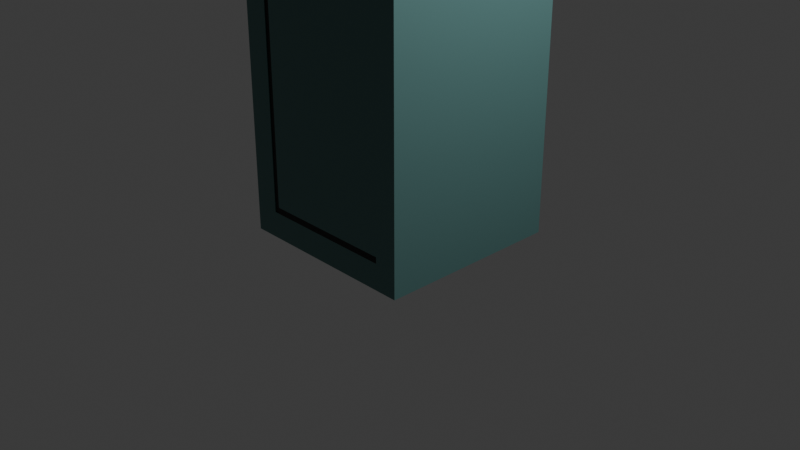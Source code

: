 # Source: Locker_Finished_1_1_.blend  (saved by Blender 4.0.36; exported with 4.5.12 LTS)
import bpy
from mathutils import Matrix  # noqa: F401  (used for matrix-valued properties, if any)

bpy.ops.wm.read_factory_settings(use_empty=True)
scene = bpy.context.scene
scene.name = 'Scene'

# ---- collections
col_collection = bpy.data.collections.new('Collection'); scene.collection.children.link(col_collection)

# ---- materials (node trees are filled in below, after node groups)
mat_material = bpy.data.materials.new('Material')
mat_material.alpha_threshold = 0.0
mat_material.use_transparent_shadow = False
mat_material.roughness = 0.5
mat_material.line_color = (0.0, 0.0, 0.0, 1.0)
mat_material_001 = bpy.data.materials.new('Material.001')
mat_material_001.use_transparent_shadow = False
mat_material_002 = bpy.data.materials.new('Material.002')
mat_material_002.use_transparent_shadow = False
mat_material_003 = bpy.data.materials.new('Material.003')
mat_material_003.use_transparent_shadow = False
mat_material_004 = bpy.data.materials.new('Material.004')
mat_material_004.use_transparent_shadow = False
mat_material_005 = bpy.data.materials.new('Material.005')
mat_material_005.use_transparent_shadow = False

# ---- material node trees
mat_material.use_nodes = True; mat_material.node_tree.nodes.clear()
_N = mat_material.node_tree.nodes; _L = mat_material.node_tree.links
n0 = _N.new('ShaderNodeOutputMaterial'); n0.name = 'Material Output'; n0.location = (300, 300)
n1 = _N.new('ShaderNodeBsdfPrincipled'); n1.name = 'Principled BSDF'; n1.location = (10, 300)
n1.inputs[0].default_value = (0.09531, 0.2122, 0.2051, 1.0)
n1.inputs[3].default_value = 1.45
_L.new(n1.outputs[0], n0.inputs[0])
n0.is_active_output = True
mat_material_001.use_nodes = True; mat_material_001.node_tree.nodes.clear()
_N = mat_material_001.node_tree.nodes; _L = mat_material_001.node_tree.links
n0 = _N.new('ShaderNodeBsdfPrincipled'); n0.name = 'Principled BSDF'; n0.location = (10, 300)
n0.inputs[0].default_value = (0.0, 0.0, 0.0, 1.0)
n0.inputs[3].default_value = 1.45
n1 = _N.new('ShaderNodeOutputMaterial'); n1.name = 'Material Output'; n1.location = (300, 300)
_L.new(n0.outputs[0], n1.inputs[0])
n1.is_active_output = True
mat_material_002.use_nodes = True; mat_material_002.node_tree.nodes.clear()
_N = mat_material_002.node_tree.nodes; _L = mat_material_002.node_tree.links
n0 = _N.new('ShaderNodeBsdfPrincipled'); n0.name = 'Principled BSDF'; n0.location = (10, 300)
n0.inputs[3].default_value = 1.45
n1 = _N.new('ShaderNodeOutputMaterial'); n1.name = 'Material Output'; n1.location = (300, 300)
_L.new(n0.outputs[0], n1.inputs[0])
n1.is_active_output = True
mat_material_003.use_nodes = True; mat_material_003.node_tree.nodes.clear()
_N = mat_material_003.node_tree.nodes; _L = mat_material_003.node_tree.links
n0 = _N.new('ShaderNodeBsdfPrincipled'); n0.name = 'Principled BSDF'; n0.location = (10, 300)
n0.inputs[0].default_value = (0.1435, 0.1435, 0.1435, 1.0)
n0.inputs[3].default_value = 1.45
n1 = _N.new('ShaderNodeOutputMaterial'); n1.name = 'Material Output'; n1.location = (300, 300)
_L.new(n0.outputs[0], n1.inputs[0])
n1.is_active_output = True
mat_material_004.use_nodes = True; mat_material_004.node_tree.nodes.clear()
_N = mat_material_004.node_tree.nodes; _L = mat_material_004.node_tree.links
n0 = _N.new('ShaderNodeBsdfPrincipled'); n0.name = 'Principled BSDF'; n0.location = (10, 300)
n0.inputs[0].default_value = (0.07382, 0.02695, 0.004479, 1.0)
n0.inputs[3].default_value = 1.45
n1 = _N.new('ShaderNodeOutputMaterial'); n1.name = 'Material Output'; n1.location = (300, 300)
_L.new(n0.outputs[0], n1.inputs[0])
n1.is_active_output = True
mat_material_005.use_nodes = True; mat_material_005.node_tree.nodes.clear()
_N = mat_material_005.node_tree.nodes; _L = mat_material_005.node_tree.links
n0 = _N.new('ShaderNodeBsdfPrincipled'); n0.name = 'Principled BSDF'; n0.location = (10, 300)
n0.inputs[0].default_value = (0.0, 0.0, 0.0, 1.0)
n0.inputs[3].default_value = 1.45
n1 = _N.new('ShaderNodeOutputMaterial'); n1.name = 'Material Output'; n1.location = (300, 300)
_L.new(n0.outputs[0], n1.inputs[0])
n1.is_active_output = True

# ---- world
world_world = bpy.data.worlds.new('World'); scene.world = world_world
world_world.use_nodes = True; world_world.node_tree.nodes.clear()
_N = world_world.node_tree.nodes; _L = world_world.node_tree.links
n0 = _N.new('ShaderNodeOutputWorld'); n0.name = 'World Output'; n0.location = (300, 300)
n1 = _N.new('ShaderNodeBackground'); n1.name = 'Background'; n1.location = (10, 300)
n1.inputs[0].default_value = (0.05088, 0.05088, 0.05088, 1.0)
_L.new(n1.outputs[0], n0.inputs[0])
n0.is_active_output = True
world_world.color = (0.05088, 0.05088, 0.05088)
world_world.use_sun_shadow = False
world_world.sun_shadow_jitter_overblur = 0.0

# ---- cameras
cam_camera = bpy.data.cameras.new('Camera')
cam_camera.clip_end = 100.0
cam_camera.ortho_scale = 7.314

# ---- lights
light_light = bpy.data.lights.new('Light', 'POINT')
light_light.transmission_factor = 0.0
light_light.use_soft_falloff = False
light_light.energy = 1000.0
light_light.shadow_soft_size = 0.1
light_light.shadow_maximum_resolution = 0.006
light_light.use_absolute_resolution = True

# ---- meshes
me_cube = bpy.data.meshes.new('Cube')
me_cube.from_pydata([(1.0, 1.0, 1.0), (1.0, 1.0, -1.0), (0.756, -1.0, 0.9262), (0.756, -1.0, -0.9262), (-1.0, 1.0, 1.0), (-1.0, 1.0, -1.0), (-0.756, -1.0, 0.9262), (-0.756, -1.0, -0.9262), (-1.0, -1.0, -1.0), (-1.0, -1.0, 1.0), (1.0, -1.0, 1.0), (1.0, -1.0, -1.0), (1.0, 1.0, 0.3333), (1.0, 1.0, -0.3333), (-1.0, -1.0, -0.3333), (-1.0, -1.0, 0.3333), (1.0, -1.0, 0.3333), (1.0, -1.0, -0.3333), (-1.0, 1.0, 0.3333), (-1.0, 1.0, -0.3333), (-0.756, -1.0, -0.005588), (-0.756, -1.0, 0.02427), (0.756, -1.0, 0.02427), (0.756, -1.0, -0.005588), (0.6873, -0.9968, 0.8785), (0.6873, -1.145, 0.8027), (0.6873, -1.145, 0.8027), (0.6873, -0.9995, 0.8027), (0.6873, -0.9995, 0.8027), (0.6873, -1.147, 0.7394), (0.6873, -1.003, 0.7394), (0.6873, -1.137, 0.6831), (0.6873, -0.9942, 0.6831), (-0.6745, -0.9968, 0.8785), (-0.6745, -1.145, 0.8027), (-0.6745, -1.145, 0.8027), (-0.6745, -0.9995, 0.8027), (-0.6745, -0.9995, 0.8027), (-0.6745, -1.147, 0.7394), (-0.6745, -1.003, 0.7394), (-0.6745, -1.137, 0.6831), (-0.6745, -0.9942, 0.6831), (-1.0, -1.0, 0.5128), (-0.756, -1.0, 0.2671), (1.0, 1.0, 0.5128), (1.0, -1.0, 0.5128), (-1.0, 1.0, 0.5128), (0.756, -1.0, 0.2671), (-0.587, 1.0, -1.0), (-0.587, -1.0, 1.0), (-0.587, -1.0, -1.0), (-0.587, 1.0, 1.0), (-0.4437, -1.0, 0.9262), (-0.4437, -1.0, -0.9262), (-0.587, 1.0, -0.3333), (-0.587, 1.0, 0.3333), (-0.4437, -1.0, -0.005588), (-0.4437, -1.0, 0.02427), (-0.587, 1.0, 0.5128), (-0.4437, -1.0, 0.2671), (1.0, 1.0, 0.4338), (1.0, -1.0, 0.4338), (-1.0, 1.0, 0.4338), (0.756, -1.0, 0.1601), (-1.0, -1.0, 0.4338), (-0.756, -1.0, 0.1601), (-0.4437, -1.0, 0.1601), (-0.587, 1.0, 0.4338), (-0.756, -0.939, 0.1601), (-0.756, -0.939, 0.2671), (-0.4437, -0.939, 0.2671), (-0.4437, -0.939, 0.1601), (-0.756, -0.9151, -0.005588), (-0.756, -0.9151, 0.02427), (0.756, -0.9151, 0.02427), (0.756, -0.9151, -0.005588), (-0.4437, -0.9151, -0.005588), (-0.4437, -0.9151, 0.02427), (-0.581, -0.9717, 0.225), (-0.5995, -0.9717, 0.2245), (-0.6173, -0.9717, 0.2231), (-0.6337, -0.9717, 0.2208), (-0.6481, -0.9717, 0.2177), (-0.6599, -0.9717, 0.2139), (-0.6687, -0.9717, 0.2096), (-0.6741, -0.9717, 0.2049), (-0.6759, -0.9717, 0.2), (-0.6741, -0.9717, 0.1951), (-0.6687, -0.9717, 0.1904), (-0.6599, -0.9717, 0.1861), (-0.6481, -0.9717, 0.1823), (-0.6337, -0.9717, 0.1792), (-0.6173, -0.9717, 0.1769), (-0.5995, -0.9717, 0.1754), (-0.581, -0.9717, 0.175), (-0.5624, -0.9717, 0.1754), (-0.5446, -0.9717, 0.1769), (-0.5282, -0.9717, 0.1792), (-0.5138, -0.9717, 0.1823), (-0.502, -0.9717, 0.1861), (-0.4933, -0.9717, 0.1904), (-0.4878, -0.9717, 0.1951), (-0.486, -0.9717, 0.2), (-0.4878, -0.9717, 0.2049), (-0.4933, -0.9717, 0.2096), (-0.502, -0.9717, 0.2139), (-0.5138, -0.9717, 0.2177), (-0.5282, -0.9717, 0.2208), (-0.5446, -0.9717, 0.2231), (-0.5624, -0.9717, 0.2245), (-0.6483, -0.9717, 0.2211), (-0.6485, -0.9717, 0.224), (-0.6488, -0.9717, 0.2277), (-0.6489, -0.9717, 0.2308), (-0.6486, -0.9717, 0.2332), (-0.6482, -0.9717, 0.2354), (-0.6471, -0.9717, 0.2378), (-0.6452, -0.9717, 0.2402), (-0.6434, -0.9717, 0.242), (-0.6389, -0.9717, 0.2449), (-0.6352, -0.9717, 0.2463), (-0.6307, -0.9717, 0.2478), (-0.6246, -0.9717, 0.2494), (-0.6189, -0.9717, 0.2505), (-0.6119, -0.9717, 0.2516), (-0.6056, -0.9717, 0.2525), (-0.5995, -0.9717, 0.2531), (-0.5946, -0.9717, 0.2533), (-0.588, -0.9717, 0.2534), (-0.5825, -0.9717, 0.2534), (-0.5746, -0.9717, 0.2533), (-0.5687, -0.9717, 0.253), (-0.5616, -0.9717, 0.2524), (-0.5559, -0.9717, 0.2517), (-0.5512, -0.9717, 0.251), (-0.5457, -0.9717, 0.25), (-0.538, -0.9717, 0.2482), (-0.5317, -0.9717, 0.2467), (-0.527, -0.9717, 0.245), (-0.5229, -0.9717, 0.2428), (-0.5198, -0.9717, 0.2405), (-0.5176, -0.9717, 0.2377), (-0.517, -0.9717, 0.2357), (-0.5165, -0.9717, 0.2328), (-0.5163, -0.9717, 0.2292), (-0.5164, -0.9717, 0.223), (-0.5164, -0.9717, 0.2196), (-0.5164, -0.9717, 0.2196), (-0.5166, -0.9717, 0.2183), (-0.6255, -0.9717, 0.222), (-0.6253, -0.9717, 0.2241), (-0.6249, -0.9717, 0.2274), (-0.6246, -0.9717, 0.2303), (-0.6238, -0.9717, 0.2336), (-0.6216, -0.9717, 0.2373), (-0.6175, -0.9717, 0.2406), (-0.6125, -0.9717, 0.2426), (-0.6081, -0.9717, 0.2439), (-0.6041, -0.9717, 0.2448), (-0.5985, -0.9717, 0.2456), (-0.5921, -0.9717, 0.2462), (-0.5883, -0.9717, 0.2464), (-0.584, -0.9717, 0.2466), (-0.58, -0.9717, 0.2466), (-0.5753, -0.9717, 0.2463), (-0.5697, -0.9717, 0.2459), (-0.565, -0.9717, 0.2453), (-0.5613, -0.9717, 0.2448), (-0.5562, -0.9717, 0.2439), (-0.5521, -0.9717, 0.243), (-0.5485, -0.9717, 0.2418), (-0.5456, -0.9717, 0.2401), (-0.5436, -0.9717, 0.2379), (-0.5421, -0.9717, 0.2355), (-0.5414, -0.9717, 0.2323), (-0.5414, -0.9717, 0.2296), (-0.542, -0.9717, 0.2255), (-0.5425, -0.9717, 0.2239), (-0.5429, -0.9717, 0.2229), (-0.5995, -0.9433, 0.2245), (-0.581, -0.9433, 0.225), (-0.6173, -0.9433, 0.2231), (-0.6255, -0.9433, 0.222), (-0.6481, -0.9433, 0.2177), (-0.6337, -0.9433, 0.2208), (-0.6599, -0.9433, 0.2139), (-0.6687, -0.9433, 0.2096), (-0.6741, -0.9433, 0.2049), (-0.6759, -0.9433, 0.2), (-0.6741, -0.9433, 0.1951), (-0.6687, -0.9433, 0.1904), (-0.6599, -0.9433, 0.1861), (-0.6481, -0.9433, 0.1823), (-0.6337, -0.9433, 0.1792), (-0.6173, -0.9433, 0.1769), (-0.5995, -0.9433, 0.1754), (-0.581, -0.9433, 0.175), (-0.5624, -0.9433, 0.1754), (-0.5446, -0.9433, 0.1769), (-0.5282, -0.9433, 0.1792), (-0.5138, -0.9433, 0.1823), (-0.502, -0.9433, 0.1861), (-0.4933, -0.9433, 0.1904), (-0.4878, -0.9433, 0.1951), (-0.486, -0.9433, 0.2), (-0.4878, -0.9433, 0.2049), (-0.4933, -0.9433, 0.2096), (-0.502, -0.9433, 0.2139), (-0.5138, -0.9433, 0.2177), (-0.5166, -0.9433, 0.2183), (-0.5429, -0.9433, 0.2229), (-0.5282, -0.9433, 0.2208), (-0.5624, -0.9433, 0.2245), (-0.5446, -0.9433, 0.2231), (-0.6481, -0.9458, 0.2177), (-0.6337, -0.9458, 0.2208), (-0.5429, -0.9458, 0.2229), (-0.5282, -0.9458, 0.2208), (-0.6483, -0.9458, 0.2211), (-0.6485, -0.9458, 0.224), (-0.6488, -0.9458, 0.2277), (-0.6489, -0.9458, 0.2308), (-0.6486, -0.9458, 0.2332), (-0.6482, -0.9458, 0.2354), (-0.6471, -0.9458, 0.2378), (-0.6452, -0.9458, 0.2402), (-0.6434, -0.9458, 0.242), (-0.6389, -0.9458, 0.2449), (-0.6352, -0.9458, 0.2463), (-0.6307, -0.9458, 0.2478), (-0.6246, -0.9458, 0.2494), (-0.6189, -0.9458, 0.2505), (-0.6119, -0.9458, 0.2516), (-0.6056, -0.9458, 0.2525), (-0.5995, -0.9458, 0.2531), (-0.5946, -0.9458, 0.2533), (-0.588, -0.9458, 0.2534), (-0.5825, -0.9458, 0.2534), (-0.5746, -0.9458, 0.2533), (-0.5687, -0.9458, 0.253), (-0.5616, -0.9458, 0.2524), (-0.5559, -0.9458, 0.2517), (-0.5512, -0.9458, 0.251), (-0.5457, -0.9458, 0.25), (-0.538, -0.9458, 0.2482), (-0.5317, -0.9458, 0.2467), (-0.527, -0.9458, 0.245), (-0.5229, -0.9458, 0.2428), (-0.5198, -0.9458, 0.2405), (-0.5176, -0.9458, 0.2377), (-0.517, -0.9458, 0.2357), (-0.5165, -0.9458, 0.2328), (-0.5163, -0.9458, 0.2292), (-0.5164, -0.9458, 0.223), (-0.5166, -0.9458, 0.2183), (-0.5164, -0.9458, 0.2196), (-0.6255, -0.9458, 0.222), (-0.6253, -0.9458, 0.2241), (-0.6249, -0.9458, 0.2274), (-0.6246, -0.9458, 0.2303), (-0.6238, -0.9458, 0.2336), (-0.6216, -0.9458, 0.2373), (-0.6175, -0.9458, 0.2406), (-0.6125, -0.9458, 0.2426), (-0.6081, -0.9458, 0.2439), (-0.6041, -0.9458, 0.2448), (-0.5985, -0.9458, 0.2456), (-0.5921, -0.9458, 0.2462), (-0.5883, -0.9458, 0.2464), (-0.584, -0.9458, 0.2466), (-0.58, -0.9458, 0.2466), (-0.5753, -0.9458, 0.2463), (-0.5697, -0.9458, 0.2459), (-0.565, -0.9458, 0.2453), (-0.5613, -0.9458, 0.2448), (-0.5562, -0.9458, 0.2439), (-0.5521, -0.9458, 0.243), (-0.5485, -0.9458, 0.2418), (-0.5456, -0.9458, 0.2401), (-0.5436, -0.9458, 0.2379), (-0.5421, -0.9458, 0.2355), (-0.5414, -0.9458, 0.2323), (-0.5414, -0.9458, 0.2296), (-0.542, -0.9458, 0.2255), (-0.5425, -0.9458, 0.2239), (-0.5797, -0.9716, 0.2123), (-0.5797, -0.9807, 0.2123), (-0.5694, -0.9716, 0.2121), (-0.5694, -0.9807, 0.2121), (-0.5595, -0.9716, 0.2113), (-0.5595, -0.9807, 0.2113), (-0.5503, -0.9716, 0.21), (-0.5503, -0.9807, 0.21), (-0.5423, -0.9716, 0.2082), (-0.5423, -0.9807, 0.2082), (-0.5357, -0.9716, 0.2061), (-0.5357, -0.9807, 0.2061), (-0.5308, -0.9716, 0.2037), (-0.5308, -0.9807, 0.2037), (-0.5278, -0.9716, 0.2011), (-0.5278, -0.9807, 0.2011), (-0.5268, -0.9716, 0.1984), (-0.5268, -0.9807, 0.1984), (-0.5278, -0.9716, 0.1957), (-0.5278, -0.9807, 0.1957), (-0.5308, -0.9716, 0.193), (-0.5308, -0.9807, 0.193), (-0.5357, -0.9716, 0.1906), (-0.5357, -0.9807, 0.1906), (-0.5423, -0.9716, 0.1885), (-0.5423, -0.9807, 0.1885), (-0.5503, -0.9716, 0.1868), (-0.5503, -0.9807, 0.1868), (-0.5595, -0.9716, 0.1855), (-0.5595, -0.9807, 0.1855), (-0.5694, -0.9716, 0.1847), (-0.5694, -0.9807, 0.1847), (-0.5797, -0.9716, 0.1844), (-0.5797, -0.9807, 0.1844), (-0.59, -0.9716, 0.1847), (-0.59, -0.9807, 0.1847), (-0.6, -0.9716, 0.1855), (-0.6, -0.9807, 0.1855), (-0.6091, -0.9716, 0.1868), (-0.6091, -0.9807, 0.1868), (-0.6171, -0.9716, 0.1885), (-0.6171, -0.9807, 0.1885), (-0.6237, -0.9716, 0.1906), (-0.6237, -0.9807, 0.1906), (-0.6286, -0.9716, 0.193), (-0.6286, -0.9807, 0.193), (-0.6316, -0.9716, 0.1957), (-0.6316, -0.9807, 0.1957), (-0.6326, -0.9716, 0.1984), (-0.6326, -0.9807, 0.1984), (-0.6316, -0.9716, 0.2011), (-0.6316, -0.9807, 0.2011), (-0.6286, -0.9716, 0.2037), (-0.6286, -0.9807, 0.2037), (-0.6237, -0.9716, 0.2061), (-0.6237, -0.9807, 0.2061), (-0.6171, -0.9716, 0.2082), (-0.6171, -0.9807, 0.2082), (-0.6091, -0.9716, 0.21), (-0.6091, -0.9807, 0.21), (-0.6, -0.9716, 0.2113), (-0.6, -0.9807, 0.2113), (-0.59, -0.9716, 0.2121), (-0.59, -0.9807, 0.2121), (-0.5694, -0.9807, 0.2121), (-0.5797, -0.9807, 0.2123), (-0.5595, -0.9807, 0.2113), (-0.5503, -0.9807, 0.21), (-0.5423, -0.9807, 0.2082), (-0.5357, -0.9807, 0.2061), (-0.5308, -0.9807, 0.2037), (-0.5278, -0.9807, 0.2011), (-0.5268, -0.9807, 0.1984), (-0.5278, -0.9807, 0.1957), (-0.5308, -0.9807, 0.193), (-0.5357, -0.9807, 0.1906), (-0.5423, -0.9807, 0.1885), (-0.5503, -0.9807, 0.1868), (-0.5595, -0.9807, 0.1855), (-0.5694, -0.9807, 0.1847), (-0.5797, -0.9807, 0.1844), (-0.59, -0.9807, 0.1847), (-0.6, -0.9807, 0.1855), (-0.6091, -0.9807, 0.1868), (-0.6171, -0.9807, 0.1885), (-0.6237, -0.9807, 0.1906), (-0.6286, -0.9807, 0.193), (-0.6316, -0.9807, 0.1957), (-0.6326, -0.9807, 0.1984), (-0.6316, -0.9807, 0.2011), (-0.6286, -0.9807, 0.2037), (-0.6237, -0.9807, 0.2061), (-0.6171, -0.9807, 0.2082), (-0.6091, -0.9807, 0.21), (-0.6, -0.9807, 0.2113), (-0.59, -0.9807, 0.2121), (-0.5738, -0.9921, 0.2062), (-0.5797, -0.9921, 0.2063), (-0.5682, -0.9921, 0.2057), (-0.563, -0.9921, 0.205), (-0.5584, -0.9921, 0.204), (-0.5546, -0.9921, 0.2028), (-0.5519, -0.9921, 0.2014), (-0.5501, -0.9921, 0.1999), (-0.5496, -0.9921, 0.1984), (-0.5501, -0.9921, 0.1968), (-0.5519, -0.9921, 0.1953), (-0.5546, -0.9921, 0.194), (-0.5584, -0.9921, 0.1928), (-0.563, -0.9921, 0.1918), (-0.5682, -0.9921, 0.191), (-0.5738, -0.9921, 0.1906), (-0.5797, -0.9921, 0.1904), (-0.5856, -0.9921, 0.1906), (-0.5913, -0.9921, 0.191), (-0.5965, -0.9921, 0.1918), (-0.601, -0.9921, 0.1928), (-0.6048, -0.9921, 0.194), (-0.6076, -0.9921, 0.1953), (-0.6093, -0.9921, 0.1968), (-0.6099, -0.9921, 0.1984), (-0.6093, -0.9921, 0.1999), (-0.6076, -0.9921, 0.2014), (-0.6048, -0.9921, 0.2028), (-0.601, -0.9921, 0.204), (-0.5965, -0.9921, 0.205), (-0.5913, -0.9921, 0.2057), (-0.5856, -0.9921, 0.2062), (-0.756, -0.9994, -0.005588), (-0.756, -0.9994, 0.02427), (0.756, -0.9994, 0.02427), (0.756, -0.9994, -0.005588), (-0.4437, -0.9994, -0.005588), (-0.4437, -0.9994, 0.02427), (-0.8892, 1.0, -1.0), (-0.8892, -1.0, 1.0), (-0.6722, -1.0, 0.9262), (-0.6722, -1.0, -0.005588), (-0.6722, -1.0, 0.02427), (-0.6722, -1.0, 0.2671), (-0.8892, -1.0, -1.0), (-0.8892, 1.0, 1.0), (-0.6722, -1.0, -0.9262), (-0.8892, 1.0, -0.3333), (-0.8892, 1.0, 0.3333), (-0.8892, 1.0, 0.5128), (-0.8892, 1.0, 0.4338), (-0.6722, -1.0, 0.1601), (-0.6722, -0.939, 0.2671), (-0.6722, -0.939, 0.1601), (-0.6722, -0.9151, -0.005588), (-0.6722, -0.9151, 0.02427), (-0.6722, -0.9994, -0.005588), (-0.6722, -0.9994, 0.02427), (0.909, -1.0, -1.0), (0.909, 1.0, 1.0), (0.6872, -1.0, -0.9262), (0.909, 1.0, -0.3333), (0.909, 1.0, 0.3333), (0.909, 1.0, 0.5128), (0.909, 1.0, -1.0), (0.909, -1.0, 1.0), (0.6872, -1.0, 0.9262), (0.6872, -1.0, -0.005588), (0.6872, -1.0, 0.02427), (0.6872, -1.0, 0.2671), (0.6872, -1.0, 0.1601), (0.909, 1.0, 0.4338), (0.6872, -0.9151, -0.005588), (0.6872, -0.9151, 0.02427), (0.6872, -0.9994, -0.005588), (0.6872, -0.9994, 0.02427), (-1.0, -1.0, 0.8201), (-0.756, -1.0, 0.6828), (1.0, 1.0, 0.8201), (1.0, -1.0, 0.8201), (-1.0, 1.0, 0.8201), (0.756, -1.0, 0.6828), (-0.587, 1.0, 0.8201), (-0.4437, -1.0, 0.6828), (-0.8892, 1.0, 0.8201), (-0.6722, -1.0, 0.6828), (0.6872, -1.0, 0.6828), (0.909, 1.0, 0.8201), (-1.0, -1.0, 0.9651), (-0.756, -1.0, 0.8789), (1.0, 1.0, 0.9651), (1.0, -1.0, 0.9651), (-1.0, 1.0, 0.9651), (0.756, -1.0, 0.8789), (-0.587, 1.0, 0.9651), (-0.4437, -1.0, 0.8789), (-0.8892, 1.0, 0.9651), (-0.6722, -1.0, 0.8789), (0.6872, -1.0, 0.8789), (0.909, 1.0, 0.9651), (0.4254, 1.0, -1.0), (0.4254, -1.0, 1.0), (0.3216, -1.0, 0.9262), (0.3216, -1.0, -0.005588), (0.3216, -1.0, 0.02427), (0.3216, -1.0, 0.2671), (0.3216, -1.0, 0.1601), (0.3216, -0.9151, -0.005588), (0.3216, -0.9151, 0.02427), (0.3216, -0.9994, -0.005588), (0.3216, -0.9994, 0.02427), (0.4254, -1.0, -1.0), (0.4254, 1.0, 1.0), (0.3216, -1.0, -0.9262), (0.4254, 1.0, -0.3333), (0.4254, 1.0, 0.3333), (0.4254, 1.0, 0.5128), (0.4254, 1.0, 0.4338), (0.4254, 1.0, 0.8201), (0.4254, 1.0, 0.9651), (0.3216, -1.0, 0.8789), (-0.2789, 1.0, -1.0), (-0.2789, -1.0, 1.0), (-0.2109, -1.0, 0.9262), (-0.2109, -1.0, -0.005588), (-0.2109, -1.0, 0.02427), (-0.2109, -1.0, 0.2671), (-0.2109, -1.0, 0.1601), (-0.2109, -0.9151, -0.005588), (-0.2109, -0.9151, 0.02427), (-0.2109, -0.9994, -0.005588), (-0.2109, -0.9994, 0.02427), (-0.2109, -1.0, 0.8789), (-0.2789, -1.0, -1.0), (-0.2789, 1.0, 1.0), (-0.2109, -1.0, -0.9262), (-0.2789, 1.0, -0.3333), (-0.2789, 1.0, 0.3333), (-0.2789, 1.0, 0.5128), (-0.2789, 1.0, 0.4338), (-0.2789, 1.0, 0.8201), (-0.2789, 1.0, 0.9651), (0.3216, -0.8759, 0.2671), (0.3216, -0.8759, 0.1601), (-0.3433, -0.8759, 0.2671), (-0.3433, -0.8759, 0.1601), (-0.3832, 1.0, -1.0), (-0.3832, -1.0, 1.0), (-0.2897, -1.0, 0.9262), (-0.2897, -1.0, -0.005588), (-0.2897, -1.0, 0.02427), (-0.2897, -1.0, 0.2671), (-0.2897, -1.0, 0.1601), (-0.2897, -0.9151, -0.005588), (-0.2897, -0.9151, 0.02427), (-0.2897, -0.9994, -0.005588), (-0.2897, -0.9994, 0.02427), (-0.2897, -1.0, 0.8789), (-0.3832, -1.0, -1.0), (-0.3832, 1.0, 1.0), (-0.2897, -1.0, -0.9262), (-0.3832, 1.0, -0.3333), (-0.3832, 1.0, 0.3333), (-0.3832, 1.0, 0.5128), (-0.3832, 1.0, 0.4338), (-0.3832, 1.0, 0.8201), (-0.3832, 1.0, 0.9651), (-0.2109, -1.0, 0.2671), (-0.2109, -1.0, 0.1601), (-0.2897, -1.0, 0.2671), (-0.2897, -1.0, 0.1601), (-0.9687, 1.0, -1.0), (-0.9687, -1.0, 1.0), (-0.7324, -1.0, 0.9262), (-0.7324, -1.0, -0.005588), (-0.7324, -1.0, 0.02427), (-0.7324, -1.0, 0.2671), (-0.7324, -1.0, 0.1601), (-0.7324, -0.939, 0.2671), (-0.7324, -0.939, 0.1601), (-0.7324, -0.9151, -0.005588), (-0.7324, -0.9151, 0.02427), (-0.7324, -0.9994, -0.005588), (-0.7324, -0.9994, 0.02427), (-0.9687, -1.0, -1.0), (-0.9687, 1.0, 1.0), (-0.7324, -1.0, -0.9262), (-0.9687, 1.0, -0.3333), (-0.9687, 1.0, 0.3333), (-0.9687, 1.0, 0.5128), (-0.9687, 1.0, 0.4338), (-0.9687, 1.0, 0.8201), (-0.7324, -1.0, 0.6828), (-0.9687, 1.0, 0.9651), (-0.7324, -1.0, 0.8789), (-0.7324, -1.0, -0.9262), (-0.6722, -1.0, -0.9262), (-0.6722, -0.9994, 0.02427), (-0.6722, -0.9994, -0.005588), (-0.6722, -1.0, 0.1601), (-0.6722, -1.0, 0.02427), (-0.6722, -1.0, -0.005588), (-0.6722, -1.0, 0.6828), (-0.6722, -1.0, 0.2671), (-0.6722, -1.0, 0.8789), (-0.6722, -1.0, 0.9262), (-0.7324, -1.0, 0.9262), (-0.7324, -1.0, -0.005588), (-0.7324, -1.0, 0.02427), (-0.7324, -1.0, 0.2671), (-0.7324, -1.0, 0.1601), (-0.7324, -0.9994, -0.005588), (-0.7324, -0.9994, 0.02427), (-0.7324, -1.0, 0.6828), (-0.7324, -1.0, 0.8789), (-0.7324, -0.992, -0.9262), (-0.6722, -0.992, -0.9262), (-0.6722, -0.9914, 0.02427), (-0.6722, -0.9914, -0.005588), (-0.6722, -0.992, 0.1601), (-0.6722, -0.992, 0.02427), (-0.6722, -0.992, -0.005588), (-0.6722, -0.992, 0.6828), (-0.6722, -0.992, 0.2671), (-0.6722, -0.992, 0.8789), (-0.6722, -0.992, 0.9262), (-0.7324, -0.992, 0.9262), (-0.7324, -0.992, -0.005588), (-0.7324, -0.992, 0.02427), (-0.7324, -0.992, 0.2671), (-0.7324, -0.992, 0.1601), (-0.7324, -0.9914, -0.005588), (-0.7324, -0.9914, 0.02427), (-0.7324, -0.992, 0.6828), (-0.7324, -0.992, 0.8789), (-1.0, -1.0, 0.988), (-0.756, -1.0, 0.9099), (1.0, 1.0, 0.988), (1.0, -1.0, 0.988), (-1.0, 1.0, 0.988), (0.756, -1.0, 0.9099), (-0.587, 1.0, 0.988), (-0.4437, -1.0, 0.9099), (-0.8892, 1.0, 0.988), (-0.6722, -1.0, 0.9099), (0.6872, -1.0, 0.9099), (0.909, 1.0, 0.988), (0.4254, 1.0, 0.988), (0.3216, -1.0, 0.9099), (-0.2789, 1.0, 0.988), (-0.2109, -1.0, 0.9099), (-0.3832, 1.0, 0.988), (-0.2897, -1.0, 0.9099), (-0.9687, 1.0, 0.988), (-0.7324, -1.0, 0.9099), (-0.6722, -1.0, 0.9099), (-0.7324, -1.0, 0.9099), (-0.6722, -0.992, 0.9099), (-0.7324, -0.992, 0.9099), (1.0, 1.0, -0.9872), (1.0, -1.0, -0.9872), (-1.0, 1.0, -0.9872), (0.756, -1.0, -0.9085), (-1.0, -1.0, -0.9872), (-0.756, -1.0, -0.9085), (-0.4437, -1.0, -0.9085), (-0.587, 1.0, -0.9872), (-0.8892, 1.0, -0.9872), (-0.6722, -1.0, -0.9085), (0.6872, -1.0, -0.9085), (0.909, 1.0, -0.9872), (0.4254, 1.0, -0.9872), (0.3216, -1.0, -0.9085), (-0.2789, 1.0, -0.9872), (-0.2109, -1.0, -0.9085), (-0.3832, 1.0, -0.9872), (-0.2897, -1.0, -0.9085), (-0.9687, 1.0, -0.9872), (-0.7324, -1.0, -0.9085), (-0.6722, -1.0, -0.9085), (-0.7324, -1.0, -0.9085), (-0.6722, -0.992, -0.9085), (-0.7324, -0.992, -0.9085), (1.0, 0.9963, 1.157), (1.0, 1.0, 1.0), (1.0, -1.0, 1.0), (1.0, 0.9963, 1.157), (0.213, 1.0, 1.0), (0.213, -1.0, 1.0), (0.213, 0.9963, 1.157), (-0.9763, 1.0, 1.0), (-0.9763, -1.0, 1.0), (-0.9763, 0.9963, 1.157), (-0.9763, 1.0, 1.0), (-0.9763, -1.0, 1.0), (-0.9763, 0.9963, 1.157), (-0.9985, 1.0, 1.0), (-0.9985, -1.0, 1.0), (-0.9985, 0.9963, 1.157), (-0.9985, 1.0, 1.0), (-0.9985, -1.0, 1.0), (-0.9985, 0.9963, 1.157), (-1.0, 1.0, 1.0), (-1.0, -1.0, 1.0), (-1.0, 0.9963, 1.157)], [], [(566, 4, 9, 553), (635, 554, 6, 617), (616, 9, 4, 620), (445, 1, 11, 439), (618, 0, 10, 619), (627, 440, 0, 618), (617, 6, 9, 616), (643, 3, 11, 641), (447, 2, 10, 446), (567, 7, 8, 565), (63, 22, 16, 61), (22, 23, 17, 16), (645, 20, 14, 644), (20, 21, 15, 14), (651, 442, 13, 640), (442, 443, 12, 13), (640, 13, 17, 641), (13, 12, 16, 17), (644, 14, 19, 642), (14, 15, 18, 19), (659, 555, 20, 645), (448, 23, 75, 453), (25, 26, 27, 28, 29, 30, 31, 32, 24), (34, 33, 41, 40, 39, 38, 37, 36, 35), (25, 24, 33, 34), (29, 28, 37, 38), (26, 25, 34, 35), (24, 32, 41, 33), (31, 30, 39, 40), (28, 27, 36, 37), (462, 47, 45, 460), (65, 43, 42, 64), (452, 444, 44, 60), (60, 44, 45, 61), (64, 42, 46, 62), (432, 66, 71, 434), (533, 532, 59, 66), (431, 430, 58, 67), (21, 20, 72, 73), (657, 530, 56, 646), (428, 429, 55, 54), (648, 428, 54, 647), (541, 53, 50, 539), (421, 52, 49, 420), (624, 426, 51, 622), (419, 48, 50, 425), (633, 529, 52, 623), (540, 51, 49, 528), (429, 431, 67, 55), (531, 533, 66, 57), (556, 558, 65, 21), (15, 64, 62, 18), (12, 60, 61, 16), (443, 452, 60, 12), (21, 65, 64, 15), (47, 63, 61, 45), (560, 559, 69, 68), (557, 43, 69, 559), (66, 59, 70, 71), (43, 65, 68, 69), (453, 75, 416, 455), (75, 74, 415, 416), (556, 21, 73, 562), (531, 57, 77, 535), (23, 22, 74, 75), (422, 56, 76, 435), (155, 154, 261, 262), (92, 91, 193, 194), (184, 182, 181, 179, 180, 212, 213, 210, 211, 209, 208, 207, 206, 205, 204, 203, 202, 201, 200, 199, 198, 197, 196, 195, 194, 193, 192, 191, 190, 189, 188, 187, 186, 185, 183), (79, 78, 180, 179), (106, 105, 207, 208), (93, 92, 194, 195), (80, 79, 179, 181), (148, 106, 208, 209), (94, 93, 195, 196), (149, 80, 181, 182), (178, 107, 211, 210), (95, 94, 196, 197), (107, 148, 209, 211), (82, 81, 184, 183), (109, 108, 213, 212), (96, 95, 197, 198), (83, 82, 183, 185), (78, 109, 212, 180), (97, 96, 198, 199), (81, 149, 182, 184), (84, 83, 185, 186), (98, 97, 199, 200), (85, 84, 186, 187), (99, 98, 200, 201), (86, 85, 187, 188), (108, 178, 210, 213), (100, 99, 201, 202), (87, 86, 188, 189), (101, 100, 202, 203), (88, 87, 189, 190), (102, 101, 203, 204), (89, 88, 190, 191), (103, 102, 204, 205), (90, 89, 191, 192), (104, 103, 205, 206), (91, 90, 192, 193), (105, 104, 206, 207), (215, 214, 218, 219, 220, 221, 222, 223, 224, 225, 226, 227, 228, 229, 230, 231, 232, 233, 234, 235, 236, 237, 238, 239, 240, 241, 242, 243, 244, 245, 246, 247, 248, 249, 250, 251, 252, 253, 255, 254, 217, 216, 284, 283, 282, 281, 280, 279, 278, 277, 276, 275, 274, 273, 272, 271, 270, 269, 268, 267, 266, 265, 264, 263, 262, 261, 260, 259, 258, 257, 256), (129, 130, 238, 237), (156, 155, 262, 263), (130, 131, 239, 238), (157, 156, 263, 264), (131, 132, 240, 239), (158, 157, 264, 265), (132, 133, 241, 240), (107, 178, 216, 217), (81, 82, 214, 215), (159, 158, 265, 266), (133, 134, 242, 241), (160, 159, 266, 267), (134, 135, 243, 242), (161, 160, 267, 268), (135, 136, 244, 243), (82, 110, 218, 214), (162, 161, 268, 269), (136, 137, 245, 244), (110, 111, 219, 218), (163, 162, 269, 270), (137, 138, 246, 245), (111, 112, 220, 219), (164, 163, 270, 271), (138, 139, 247, 246), (112, 113, 221, 220), (165, 164, 271, 272), (139, 140, 248, 247), (113, 114, 222, 221), (166, 165, 272, 273), (140, 141, 249, 248), (114, 115, 223, 222), (167, 166, 273, 274), (141, 142, 250, 249), (115, 116, 224, 223), (168, 167, 274, 275), (142, 143, 251, 250), (116, 117, 225, 224), (169, 168, 275, 276), (143, 144, 252, 251), (117, 118, 226, 225), (170, 169, 276, 277), (144, 145, 253, 252), (118, 119, 227, 226), (171, 170, 277, 278), (119, 120, 228, 227), (172, 171, 278, 279), (120, 121, 229, 228), (173, 172, 279, 280), (148, 107, 217, 254), (121, 122, 230, 229), (174, 173, 280, 281), (147, 148, 254, 255), (122, 123, 231, 230), (175, 174, 281, 282), (149, 81, 215, 256), (123, 124, 232, 231), (176, 175, 282, 283), (150, 149, 256, 257), (124, 125, 233, 232), (177, 176, 283, 284), (151, 150, 257, 258), (125, 126, 234, 233), (152, 151, 258, 259), (126, 127, 235, 234), (178, 177, 284, 216), (153, 152, 259, 260), (127, 128, 236, 235), (145, 147, 255, 253), (154, 153, 260, 261), (128, 129, 237, 236), (79, 80, 149, 81, 82, 83, 84, 85, 86, 87, 88, 89, 90, 91, 92, 93, 94, 95, 96, 97, 98, 99, 100, 101, 102, 103, 104, 105, 106, 148, 107, 178, 108, 109, 78), (110, 82, 81, 149, 150, 151, 152, 153, 154, 155, 156, 157, 158, 159, 160, 161, 162, 163, 164, 165, 166, 167, 168, 169, 170, 171, 172, 173, 174, 175, 176, 177, 178, 107, 148, 147, 146, 145, 144, 143, 142, 141, 140, 139, 138, 137, 136, 135, 134, 133, 132, 131, 130, 129, 128, 127, 126, 125, 124, 123, 122, 121, 120, 119, 118, 117, 116, 115, 114, 113, 112, 111), (285, 286, 288, 287), (287, 288, 290, 289), (289, 290, 292, 291), (291, 292, 294, 293), (293, 294, 296, 295), (295, 296, 298, 297), (297, 298, 300, 299), (299, 300, 302, 301), (301, 302, 304, 303), (303, 304, 306, 305), (305, 306, 308, 307), (307, 308, 310, 309), (309, 310, 312, 311), (311, 312, 314, 313), (313, 314, 316, 315), (315, 316, 318, 317), (317, 318, 320, 319), (319, 320, 322, 321), (321, 322, 324, 323), (323, 324, 326, 325), (325, 326, 328, 327), (327, 328, 330, 329), (329, 330, 332, 331), (331, 332, 334, 333), (333, 334, 336, 335), (335, 336, 338, 337), (337, 338, 340, 339), (339, 340, 342, 341), (341, 342, 344, 343), (343, 344, 346, 345), (304, 302, 357, 358), (345, 346, 348, 347), (347, 348, 286, 285), (285, 287, 289, 291, 293, 295, 297, 299, 301, 303, 305, 307, 309, 311, 313, 315, 317, 319, 321, 323, 325, 327, 329, 331, 333, 335, 337, 339, 341, 343, 345, 347), (373, 372, 404, 405), (322, 320, 366, 367), (340, 338, 375, 376), (296, 294, 353, 354), (314, 312, 362, 363), (332, 330, 371, 372), (288, 286, 350, 349), (286, 348, 380, 350), (306, 304, 358, 359), (324, 322, 367, 368), (342, 340, 376, 377), (298, 296, 354, 355), (316, 314, 363, 364), (334, 332, 372, 373), (290, 288, 349, 351), (308, 306, 359, 360), (326, 324, 368, 369), (344, 342, 377, 378), (300, 298, 355, 356), (318, 316, 364, 365), (336, 334, 373, 374), (292, 290, 351, 352), (310, 308, 360, 361), (328, 326, 369, 370), (346, 344, 378, 379), (302, 300, 356, 357), (320, 318, 365, 366), (338, 336, 374, 375), (294, 292, 352, 353), (312, 310, 361, 362), (330, 328, 370, 371), (348, 346, 379, 380), (381, 382, 412, 411, 410, 409, 408, 407, 406, 405, 404, 403, 402, 401, 400, 399, 398, 397, 396, 395, 394, 393, 392, 391, 390, 389, 388, 387, 386, 385, 384, 383), (360, 359, 391, 392), (374, 373, 405, 406), (361, 360, 392, 393), (375, 374, 406, 407), (362, 361, 393, 394), (376, 375, 407, 408), (363, 362, 394, 395), (349, 350, 382, 381), (377, 376, 408, 409), (364, 363, 395, 396), (351, 349, 381, 383), (378, 377, 409, 410), (365, 364, 396, 397), (352, 351, 383, 384), (379, 378, 410, 411), (366, 365, 397, 398), (353, 352, 384, 385), (380, 379, 411, 412), (367, 366, 398, 399), (354, 353, 385, 386), (350, 380, 412, 382), (368, 367, 399, 400), (355, 354, 386, 387), (369, 368, 400, 401), (356, 355, 387, 388), (370, 369, 401, 402), (357, 356, 388, 389), (371, 370, 402, 403), (358, 357, 389, 390), (372, 371, 403, 404), (359, 358, 390, 391), (563, 564, 414, 413), (536, 537, 418, 417), (435, 76, 417, 437), (73, 72, 413, 414), (535, 77, 418, 537), (562, 73, 414, 564), (77, 436, 438, 418), (561, 435, 437, 563), (417, 418, 438, 437), (555, 422, 435, 561), (57, 423, 436, 77), (59, 424, 433, 70), (71, 70, 433, 434), (57, 66, 432, 423), (569, 571, 431, 429), (552, 419, 425, 565), (634, 566, 426, 624), (554, 421, 420, 553), (658, 568, 428, 648), (568, 569, 429, 428), (571, 570, 430, 431), (558, 432, 434, 560), (646, 56, 422, 649), (53, 427, 425, 50), (623, 52, 421, 625), (51, 426, 420, 49), (74, 454, 456, 415), (416, 415, 456, 455), (22, 449, 454, 74), (488, 453, 455, 490), (496, 498, 452, 443), (22, 63, 451, 449), (0, 440, 446, 10), (621, 2, 447, 626), (3, 441, 439, 11), (643, 23, 448, 650), (63, 47, 450, 451), (498, 497, 444, 452), (484, 448, 453, 488), (495, 496, 443, 442), (652, 495, 442, 651), (483, 447, 446, 482), (628, 493, 440, 627), (481, 445, 439, 492), (497, 499, 468, 444), (47, 462, 467, 450), (59, 464, 466, 424), (570, 572, 465, 430), (450, 467, 464, 59, 532, 507, 486), (430, 465, 463, 58), (474, 462, 460, 472), (43, 458, 457, 42), (444, 468, 459, 44), (44, 459, 460, 45), (42, 457, 461, 46), (557, 573, 458, 43), (621, 474, 472, 619), (499, 500, 480, 468), (462, 474, 479, 467), (464, 476, 478, 466), (572, 574, 477, 465), (467, 479, 501, 513, 538, 476, 464), (465, 477, 475, 463), (458, 470, 469, 457), (468, 480, 471, 459), (459, 471, 472, 460), (457, 469, 473, 461), (573, 575, 470, 458), (27, 26, 35, 36), (30, 29, 38, 39), (31, 467, 464, 466, 40), (521, 522, 500, 499), (519, 521, 499, 497), (502, 481, 492, 514), (630, 515, 493, 628), (504, 483, 482, 503), (654, 517, 495, 652), (517, 518, 496, 495), (505, 484, 488, 509), (520, 519, 497, 498), (518, 520, 498, 496), (509, 488, 490, 511), (454, 489, 491, 456), (455, 456, 491, 490), (449, 485, 489, 454), (449, 451, 487, 485), (440, 493, 482, 446), (626, 447, 483, 629), (441, 494, 492, 439), (650, 448, 484, 653), (451, 450, 486, 487), (534, 509, 511, 536), (543, 545, 520, 518), (545, 544, 519, 520), (530, 505, 509, 534), (542, 543, 518, 517), (656, 542, 517, 654), (529, 504, 503, 528), (632, 540, 515, 630), (527, 502, 514, 539), (544, 546, 521, 519), (546, 547, 522, 521), (489, 510, 512, 491), (490, 491, 512, 511), (485, 506, 510, 489), (485, 487, 508, 506), (493, 515, 503, 482), (629, 483, 504, 631), (494, 516, 514, 492), (653, 484, 505, 655), (507, 508, 526, 525), (524, 523, 525, 526), (486, 507, 525, 523), (487, 486, 523, 524), (508, 487, 524, 526), (463, 475, 547, 546), (58, 463, 546, 544), (48, 527, 539, 50), (622, 51, 540, 632), (52, 529, 528, 49), (647, 54, 542, 656), (54, 55, 543, 542), (56, 530, 534, 76), (67, 58, 544, 545), (55, 67, 545, 543), (76, 534, 536, 417), (510, 535, 537, 512), (511, 512, 537, 536), (506, 531, 535, 510), (506, 508, 533, 531), (515, 540, 528, 503), (631, 504, 529, 633), (516, 541, 539, 514), (655, 505, 530, 657), (508, 507, 548, 549), (549, 548, 550, 551), (532, 533, 551, 550), (507, 532, 550, 548), (533, 508, 549, 551), (424, 466, 583, 584), (461, 473, 574, 572), (567, 427, 577, 576), (46, 461, 572, 570), (65, 558, 560, 68), (62, 46, 570, 571), (19, 18, 569, 568), (642, 19, 568, 658), (6, 554, 553, 9), (620, 4, 566, 634), (5, 552, 565, 8), (18, 62, 571, 569), (20, 555, 561, 72), (72, 561, 563, 413), (436, 562, 564, 438), (421, 554, 587, 586), (423, 556, 562, 436), (424, 557, 559, 433), (434, 433, 559, 560), (564, 563, 592, 593), (575, 573, 594, 595), (427, 567, 565, 425), (635, 575, 595, 637), (426, 566, 553, 420), (576, 577, 597, 596), (586, 587, 607, 606), (637, 595, 615, 639), (636, 586, 606, 638), (578, 593, 613, 598), (661, 576, 596, 663), (422, 555, 588, 582), (563, 437, 579, 592), (573, 557, 590, 594), (556, 423, 581, 589), (438, 564, 593, 578), (466, 478, 585, 583), (557, 424, 584, 590), (558, 556, 589, 591), (432, 558, 591, 580), (423, 432, 580, 581), (625, 421, 586, 636), (659, 567, 576, 661), (649, 422, 582, 660), (437, 438, 578, 579), (603, 605, 615, 614), (604, 603, 614, 610), (599, 598, 613, 612), (601, 600, 611, 609), (662, 602, 608, 663), (638, 606, 607, 639), (582, 588, 608, 602), (579, 578, 598, 599), (595, 594, 614, 615), (589, 581, 601, 609), (581, 580, 600, 601), (594, 590, 610, 614), (590, 584, 604, 610), (660, 582, 602, 662), (593, 592, 612, 613), (580, 591, 611, 600), (584, 583, 603, 604), (591, 589, 609, 611), (592, 579, 599, 612), (583, 585, 605, 603), (605, 638, 639, 615), (478, 625, 636, 585), (585, 636, 638, 605), (587, 637, 639, 607), (554, 635, 637, 587), (473, 620, 634, 574), (513, 631, 633, 538), (475, 622, 632, 547), (501, 629, 631, 513), (547, 632, 630, 522), (479, 626, 629, 501), (522, 630, 628, 500), (2, 621, 619, 10), (500, 628, 627, 480), (474, 621, 626, 479), (476, 623, 625, 478), (574, 634, 624, 477), (538, 633, 623, 476), (477, 624, 622, 475), (470, 617, 616, 469), (480, 627, 618, 471), (471, 618, 619, 472), (469, 616, 620, 473), (575, 635, 617, 470), (577, 660, 662, 597), (597, 662, 663, 596), (427, 649, 660, 577), (555, 659, 661, 588), (588, 661, 663, 608), (5, 642, 658, 552), (516, 655, 657, 541), (48, 647, 656, 527), (494, 653, 655, 516), (527, 656, 654, 502), (441, 650, 653, 494), (502, 654, 652, 481), (481, 652, 651, 445), (3, 643, 650, 441), (53, 646, 649, 427), (552, 658, 648, 419), (419, 648, 647, 48), (541, 657, 646, 53), (567, 659, 645, 7), (8, 644, 642, 5), (1, 640, 641, 11), (445, 651, 640, 1), (7, 645, 644, 8), (23, 643, 641, 17), (664, 0, 665, 667), (667, 665, 668, 670), (10, 664, 667, 666), (0, 10, 666, 665), (670, 668, 671, 673), (666, 667, 670, 669), (665, 666, 669, 668), (673, 671, 674, 676), (669, 670, 673, 672), (668, 669, 672, 671), (676, 674, 677, 679), (672, 673, 676, 675), (671, 672, 675, 674), (679, 677, 680, 682), (675, 676, 679, 678), (674, 675, 678, 677), (682, 680, 683, 685), (678, 679, 682, 681), (677, 678, 681, 680), (685, 683, 684), (681, 682, 685, 684), (680, 681, 684, 683)])
me_cube.polygons.foreach_set('material_index', [0, 0, 0, 0, 0, 0, 0, 0, 0, 0, 0, 0, 0, 0, 0, 0, 0, 0, 0, 0, 0, 0, 4, 4, 4, 4, 0, 0, 4, 0, 0, 0, 0, 0, 0, 0, 0, 0, 0, 0, 0, 0, 0, 0, 0, 0, 1, 0, 0, 0, 0, 0, 0, 0, 0, 0, 4, 0, 0, 0, 0, 0, 0, 0, 0, 0, 1, 1, 1, 1, 1, 1, 1, 1, 1, 1, 1, 1, 1, 1, 1, 1, 1, 1, 1, 1, 1, 1, 1, 1, 1, 1, 1, 1, 1, 1, 1, 1, 1, 1, 1, 1, 1, 0, 1, 1, 1, 1, 1, 1, 1, 1, 1, 1, 1, 1, 1, 1, 1, 1, 1, 1, 1, 1, 1, 1, 1, 1, 1, 1, 1, 1, 1, 1, 1, 1, 1, 1, 1, 1, 1, 1, 1, 1, 1, 1, 1, 1, 1, 1, 1, 1, 1, 1, 1, 1, 1, 1, 1, 1, 1, 1, 1, 1, 1, 1, 1, 1, 1, 1, 1, 1, 1, 1, 1, 1, 3, 3, 3, 3, 3, 3, 3, 3, 3, 3, 3, 3, 3, 3, 3, 3, 3, 3, 3, 3, 3, 3, 3, 3, 3, 3, 3, 3, 3, 3, 3, 3, 3, 3, 1, 3, 3, 3, 3, 3, 3, 3, 3, 3, 3, 3, 3, 3, 3, 3, 3, 3, 3, 3, 3, 3, 3, 3, 3, 3, 3, 3, 3, 3, 3, 3, 1, 3, 3, 1, 1, 3, 3, 1, 3, 1, 3, 1, 3, 1, 3, 1, 3, 1, 3, 1, 3, 1, 3, 1, 1, 3, 3, 1, 1, 3, 3, 1, 0, 0, 0, 0, 0, 0, 0, 0, 0, 0, 0, 0, 4, 0, 0, 0, 0, 0, 0, 0, 0, 0, 0, 0, 1, 0, 0, 0, 0, 0, 0, 0, 0, 1, 0, 0, 0, 0, 0, 0, 0, 0, 0, 0, 0, 0, 0, 0, 0, 0, 0, 0, 0, 0, 0, 0, 0, 0, 0, 1, 0, 1, 0, 0, 0, 0, 0, 0, 4, 4, 0, 0, 0, 0, 0, 0, 0, 0, 0, 0, 0, 0, 0, 0, 0, 0, 0, 1, 0, 0, 0, 0, 0, 0, 0, 0, 0, 0, 0, 0, 0, 0, 0, 0, 0, 0, 0, 1, 0, 0, 1, 5, 1, 1, 1, 0, 0, 0, 0, 0, 0, 0, 0, 0, 0, 0, 0, 0, 0, 0, 0, 1, 0, 0, 1, 3, 0, 0, 0, 0, 0, 0, 0, 0, 0, 0, 0, 0, 0, 0, 0, 0, 0, 0, 0, 0, 0, 4, 0, 0, 0, 0, 0, 0, 0, 0, 0, 0, 0, 0, 0, 0, 0, 0, 1, 0, 0, 0, 0, 0, 0, 0, 0, 1, 1, 1, 1, 1, 1, 0, 0, 0, 0, 0, 0, 0, 0, 0, 0, 0, 0, 0, 1, 1, 0, 0, 0, 0, 0, 0, 0, 0, 0, 0, 0, 0, 0, 0, 0, 0, 0, 0, 0, 0, 0, 0, 0, 0, 1, 0, 0, 0, 0, 1, 0, 1, 0, 1, 0, 0, 1, 1, 0, 0, 1, 0, 0, 0, 0, 0, 0, 0, 0, 0, 0, 0, 0, 0, 0, 0, 0, 0, 0, 0, 0, 0, 0, 0, 0, 0, 0, 0, 0])
_uv = me_cube.uv_layers.new(name='UVMap')
_uv.uv.foreach_set('vector', [0.8711, 0.5, 0.875, 0.5, 0.875, 0.75, 0.8711, 0.75, 0.6184, 0.991, 0.6198, 0.991, 0.6198, 0.9948, 0.6184, 0.9948, 0.6235, 0.0, 0.625, 0.0, 0.625, 0.25, 0.6235, 0.25, 0.3636, 0.5, 0.375, 0.5, 0.375, 0.75, 0.3636, 0.75, 0.6235, 0.5, 0.625, 0.5, 0.625, 0.75, 0.6235, 0.75, 0.6235, 0.4886, 0.625, 0.4886, 0.625, 0.5, 0.6235, 0.5, 0.6184, 0.9948, 0.6198, 0.9948, 0.625, 1.0, 0.6235, 1.0, 0.3817, 0.7552, 0.3802, 0.7552, 0.375, 0.75, 0.3766, 0.75, 0.6198, 0.7661, 0.6198, 0.7552, 0.625, 0.75, 0.625, 0.7614, 0.3802, 0.991, 0.3802, 0.9948, 0.375, 1.0, 0.375, 0.9961, 0.552, 0.7552, 0.5399, 0.7552, 0.5417, 0.75, 0.5542, 0.75, 0.5399, 0.7552, 0.4601, 0.7552, 0.4583, 0.75, 0.5417, 0.75, 0.3817, 0.9948, 0.4601, 0.9948, 0.4583, 1.0, 0.3766, 1.0, 0.4601, 0.9948, 0.5399, 0.9948, 0.5417, 1.0, 0.4583, 1.0, 0.3766, 0.4886, 0.4583, 0.4886, 0.4583, 0.5, 0.3766, 0.5, 0.4583, 0.4886, 0.5417, 0.4886, 0.5417, 0.5, 0.4583, 0.5, 0.3766, 0.5, 0.4583, 0.5, 0.4583, 0.75, 0.3766, 0.75, 0.4583, 0.5, 0.5417, 0.5, 0.5417, 0.75, 0.4583, 0.75, 0.3766, 0.0, 0.4583, 0.0, 0.4583, 0.25, 0.3766, 0.25, 0.4583, 0.0, 0.5417, 0.0, 0.5417, 0.25, 0.4583, 0.25, 0.3817, 0.991, 0.4601, 0.991, 0.4601, 0.9948, 0.3817, 0.9948, 0.4601, 0.7661, 0.4601, 0.7552, 0.4601, 0.7552, 0.4601, 0.7661, 0.0, 0.0, 0.0, 0.0, 0.0, 0.0, 0.0, 0.0, 0.0, 0.0, 0.0, 0.0, 0.0, 0.0, 0.0, 0.0, 0.0, 0.0, 0.0, 0.0, 0.0, 0.0, 0.0, 0.0, 0.0, 0.0, 0.0, 0.0, 0.0, 0.0, 0.0, 0.0, 0.0, 0.0, 0.0, 0.0, 0.0, 0.0, 0.0, 0.0, 0.0, 0.0, 0.0, 0.0, 0.0, 0.0, 0.0, 0.0, 0.0, 0.0, 0.0, 0.0, 0.0, 0.0, 0.0, 0.0, 0.0, 0.0, 0.0, 0.0, 0.0, 0.0, 0.0, 0.0, 0.0, 0.0, 0.0, 0.0, 0.0, 0.0, 0.0, 0.0, 0.0, 0.0, 0.0, 0.0, 0.0, 0.0, 0.0, 0.0, 0.0, 0.0, 0.0, 0.0, 0.5982, 0.7552, 0.5614, 0.7552, 0.5641, 0.75, 0.6025, 0.75, 0.552, 0.9948, 0.5614, 0.9948, 0.5641, 1.0, 0.5542, 1.0, 0.5542, 0.4886, 0.5641, 0.4886, 0.5641, 0.5, 0.5542, 0.5, 0.5542, 0.5, 0.5641, 0.5, 0.5641, 0.75, 0.5542, 0.75, 0.5542, 0.0, 0.5641, 0.0, 0.5641, 0.25, 0.5542, 0.25, 0.552, 0.9815, 0.552, 0.9453, 0.552, 0.9453, 0.552, 0.9815, 0.552, 0.9209, 0.5614, 0.9209, 0.5614, 0.9453, 0.552, 0.9453, 0.5542, 0.2639, 0.5641, 0.2639, 0.5641, 0.3016, 0.5542, 0.3016, 0.5399, 0.9948, 0.4601, 0.9948, 0.4601, 0.9948, 0.5399, 0.9948, 0.3817, 0.9209, 0.4601, 0.9209, 0.4601, 0.9453, 0.3817, 0.9453, 0.4583, 0.2639, 0.5417, 0.2639, 0.5417, 0.3016, 0.4583, 0.3016, 0.3766, 0.2639, 0.4583, 0.2639, 0.4583, 0.3016, 0.3766, 0.3016, 0.3802, 0.9209, 0.3802, 0.9453, 0.375, 0.9484, 0.375, 0.9229, 0.6198, 0.9815, 0.6198, 0.9453, 0.625, 0.9484, 0.625, 0.9861, 0.6235, 0.2639, 0.625, 0.2639, 0.625, 0.3016, 0.6235, 0.3016, 0.1389, 0.5, 0.1766, 0.5, 0.1766, 0.75, 0.1389, 0.75, 0.6184, 0.9209, 0.6198, 0.9209, 0.6198, 0.9453, 0.6184, 0.9453, 0.7979, 0.5, 0.8234, 0.5, 0.8234, 0.75, 0.7979, 0.75, 0.5417, 0.2639, 0.5542, 0.2639, 0.5542, 0.3016, 0.5417, 0.3016, 0.5399, 0.9209, 0.552, 0.9209, 0.552, 0.9453, 0.5399, 0.9453, 0.5399, 0.991, 0.552, 0.991, 0.552, 0.9948, 0.5399, 0.9948, 0.5417, 0.0, 0.5542, 0.0, 0.5542, 0.25, 0.5417, 0.25, 0.5417, 0.5, 0.5542, 0.5, 0.5542, 0.75, 0.5417, 0.75, 0.5417, 0.4886, 0.5542, 0.4886, 0.5542, 0.5, 0.5417, 0.5, 0.5399, 0.9948, 0.552, 0.9948, 0.5542, 1.0, 0.5417, 1.0, 0.5614, 0.7552, 0.552, 0.7552, 0.5542, 0.75, 0.5641, 0.75, 0.552, 0.991, 0.5614, 0.991, 0.5614, 0.9948, 0.552, 0.9948, 0.5614, 0.991, 0.5614, 0.9948, 0.5614, 0.9948, 0.5614, 0.991, 0.552, 0.9453, 0.5614, 0.9453, 0.5614, 0.9453, 0.552, 0.9453, 0.5614, 0.9948, 0.552, 0.9948, 0.552, 0.9948, 0.5614, 0.9948, 0.4601, 0.7661, 0.4601, 0.7552, 0.4601, 0.7552, 0.4601, 0.7661, 0.4601, 0.7552, 0.5399, 0.7552, 0.5399, 0.7552, 0.4601, 0.7552, 0.5399, 0.991, 0.5399, 0.9948, 0.5399, 0.9948, 0.5399, 0.991, 0.5399, 0.9209, 0.5399, 0.9453, 0.5399, 0.9453, 0.5399, 0.9209, 0.4601, 0.7552, 0.5399, 0.7552, 0.5399, 0.7552, 0.4601, 0.7552, 0.4601, 0.9815, 0.4601, 0.9453, 0.4601, 0.9453, 0.4601, 0.9815, 0.0, 0.0, 0.0, 0.0, 0.0, 0.0, 0.0, 0.0, 0.0, 0.0, 0.0, 0.0, 0.0, 0.0, 0.0, 0.0, 0.0, 0.0, 0.0, 0.0, 0.0, 0.0, 0.0, 0.0, 0.0, 0.0, 0.0, 0.0, 0.0, 0.0, 0.0, 0.0, 0.0, 0.0, 0.0, 0.0, 0.0, 0.0, 0.0, 0.0, 0.0, 0.0, 0.0, 0.0, 0.0, 0.0, 0.0, 0.0, 0.0, 0.0, 0.0, 0.0, 0.0, 0.0, 0.0, 0.0, 0.0, 0.0, 0.0, 0.0, 0.0, 0.0, 0.0, 0.0, 0.0, 0.0, 0.0, 0.0, 0.0, 0.0, 0.0, 0.0, 0.0, 0.0, 0.0, 0.0, 0.0, 0.0, 0.0, 0.0, 0.0, 0.0, 0.0, 0.0, 0.0, 0.0, 0.0, 0.0, 0.0, 0.0, 0.0, 0.0, 0.0, 0.0, 0.0, 0.0, 0.0, 0.0, 0.0, 0.0, 0.0, 0.0, 0.0, 0.0, 0.0, 0.0, 0.0, 0.0, 0.0, 0.0, 0.0, 0.0, 0.0, 0.0, 0.0, 0.0, 0.0, 0.0, 0.0, 0.0, 0.0, 0.0, 0.0, 0.0, 0.0, 0.0, 0.0, 0.0, 0.0, 0.0, 0.0, 0.0, 0.0, 0.0, 0.0, 0.0, 0.0, 0.0, 0.0, 0.0, 0.0, 0.0, 0.0, 0.0, 0.0, 0.0, 0.0, 0.0, 0.0, 0.0, 0.0, 0.0, 0.0, 0.0, 0.0, 0.0, 0.0, 0.0, 0.0, 0.0, 0.0, 0.0, 0.0, 0.0, 0.0, 0.0, 0.0, 0.0, 0.0, 0.0, 0.0, 0.0, 0.0, 0.0, 0.0, 0.0, 0.0, 0.0, 0.0, 0.0, 0.0, 0.0, 0.0, 0.0, 0.0, 0.0, 0.0, 0.0, 0.0, 0.0, 0.0, 0.0, 0.0, 0.0, 0.0, 0.0, 0.0, 0.0, 0.0, 0.0, 0.0, 0.0, 0.0, 0.0, 0.0, 0.0, 0.0, 0.0, 0.0, 0.0, 0.0, 0.0, 0.0, 0.0, 0.0, 0.0, 0.0, 0.0, 0.0, 0.0, 0.0, 0.0, 0.0, 0.0, 0.0, 0.0, 0.0, 0.0, 0.0, 0.0, 0.0, 0.0, 0.0, 0.0, 0.0, 0.0, 0.0, 0.0, 0.0, 0.0, 0.0, 0.0, 0.0, 0.0, 0.0, 0.0, 0.0, 0.0, 0.0, 0.0, 0.0, 0.0, 0.0, 0.0, 0.0, 0.0, 0.0, 0.0, 0.0, 0.0, 0.0, 0.0, 0.0, 0.0, 0.0, 0.0, 0.0, 0.0, 0.0, 0.0, 0.0, 0.0, 0.0, 0.0, 0.0, 0.0, 0.0, 0.0, 0.0, 0.0, 0.0, 0.0, 0.0, 0.0, 0.0, 0.0, 0.0, 0.0, 0.0, 0.0, 0.0, 0.0, 0.0, 0.0, 0.0, 0.0, 0.0, 0.0, 0.0, 0.0, 0.0, 0.0, 0.0, 0.0, 0.0, 0.0, 0.0, 0.0, 0.0, 0.0, 0.0, 0.0, 0.0, 0.0, 0.0, 0.0, 0.0, 0.0, 0.0, 0.0, 0.0, 0.0, 0.0, 0.0, 0.0, 0.0, 0.0, 0.0, 0.0, 0.0, 0.0, 0.0, 0.0, 0.0, 0.0, 0.0, 0.0, 0.0, 0.0, 0.0, 0.0, 0.0, 0.0, 0.0, 0.0, 0.0, 0.0, 0.0, 0.0, 0.0, 0.0, 0.0, 0.0, 0.0, 0.0, 0.0, 0.0, 0.0, 0.0, 0.0, 0.0, 0.0, 0.0, 0.0, 0.0, 0.0, 0.0, 0.0, 0.0, 0.0, 0.0, 0.0, 0.0, 0.0, 0.0, 0.0, 0.0, 0.0, 0.0, 0.0, 0.0, 0.0, 0.0, 0.0, 0.0, 0.0, 0.0, 0.0, 0.0, 0.0, 0.0, 0.0, 0.0, 0.0, 0.0, 0.0, 0.0, 0.0, 0.0, 0.0, 0.0, 0.0, 0.0, 0.0, 0.0, 0.0, 0.0, 0.0, 0.0, 0.0, 0.0, 0.0, 0.0, 0.0, 0.0, 0.0, 0.0, 0.0, 0.0, 0.0, 0.0, 0.0, 0.0, 0.0, 0.0, 0.0, 0.0, 0.0, 0.0, 0.0, 0.0, 0.0, 0.0, 0.0, 0.0, 0.0, 0.0, 0.0, 0.0, 0.0, 0.0, 0.0, 0.0, 0.0, 0.0, 0.0, 0.0, 0.0, 0.0, 0.0, 0.0, 0.0, 0.0, 0.0, 0.0, 0.0, 0.0, 0.0, 0.0, 0.0, 0.0, 0.0, 0.0, 0.0, 0.0, 0.0, 0.0, 0.0, 0.0, 0.0, 0.0, 0.0, 0.0, 0.0, 0.0, 0.0, 0.0, 0.0, 0.0, 0.0, 0.0, 0.0, 0.0, 0.0, 0.0, 0.0, 0.0, 0.0, 0.0, 0.0, 0.0, 0.0, 0.0, 0.0, 0.0, 0.0, 0.0, 0.0, 0.0, 0.0, 0.0, 0.0, 0.0, 0.0, 0.0, 0.0, 0.0, 0.0, 0.0, 0.0, 0.0, 0.0, 0.0, 0.0, 0.0, 0.0, 0.0, 0.0, 0.0, 0.0, 0.0, 0.0, 0.0, 0.0, 0.0, 0.0, 0.0, 0.0, 0.0, 0.0, 0.0, 0.0, 0.0, 0.0, 0.0, 0.0, 0.0, 0.0, 0.0, 0.0, 0.0, 0.0, 0.0, 0.0, 0.0, 0.0, 0.0, 0.0, 0.0, 0.0, 0.0, 0.0, 0.0, 0.0, 0.0, 0.0, 0.0, 0.0, 0.0, 0.0, 0.0, 0.0, 0.0, 0.0, 0.0, 0.0, 0.0, 0.0, 0.0, 0.0, 0.0, 0.0, 0.0, 0.0, 0.0, 0.0, 0.0, 0.0, 0.0, 0.0, 0.0, 0.0, 0.0, 0.0, 0.0, 0.0, 0.0, 0.0, 0.0, 0.0, 0.0, 0.0, 0.0, 0.0, 0.0, 0.0, 0.0, 0.0, 0.0, 0.0, 0.0, 0.0, 0.0, 0.0, 0.0, 0.0, 0.0, 0.0, 0.0, 0.0, 0.0, 0.0, 0.0, 0.0, 0.0, 0.0, 0.0, 0.0, 0.0, 0.0, 0.0, 0.0, 0.0, 0.0, 0.0, 0.0, 0.0, 0.0, 0.0, 0.0, 0.0, 0.0, 0.0, 0.0, 0.0, 0.0, 0.0, 0.0, 0.0, 0.0, 0.0, 0.0, 0.0, 0.0, 0.0, 0.0, 0.0, 0.0, 0.0, 0.0, 0.0, 0.0, 0.0, 0.0, 0.0, 0.0, 0.0, 0.0, 0.0, 0.0, 0.0, 0.0, 0.0, 0.0, 0.0, 0.0, 0.0, 0.0, 0.0, 0.0, 0.0, 0.0, 0.0, 0.0, 0.0, 0.0, 0.0, 0.0, 0.0, 0.0, 0.0, 0.0, 0.0, 0.0, 0.0, 0.0, 0.0, 0.0, 0.0, 0.0, 0.0, 0.0, 0.0, 0.0, 0.0, 0.0, 0.0, 0.0, 0.0, 0.0, 0.0, 0.0, 0.0, 0.0, 0.0, 0.0, 0.0, 0.0, 0.0, 0.0, 0.0, 0.0, 0.0, 0.0, 0.0, 0.0, 0.0, 0.0, 0.0, 0.0, 0.0, 0.0, 0.0, 0.0, 0.0, 0.0, 0.0, 0.0, 0.0, 0.0, 0.0, 0.0, 0.0, 0.0, 0.0, 0.0, 0.0, 0.0, 0.0, 0.0, 0.0, 0.0, 0.0, 0.0, 0.0, 0.0, 0.0, 0.0, 0.0, 0.0, 0.0, 0.0, 0.0, 0.0, 0.0, 0.0, 0.0, 0.0, 0.0, 0.0, 0.0, 0.0, 0.0, 0.0, 0.0, 0.0, 0.0, 0.0, 0.0, 0.0, 0.0, 0.0, 0.0, 0.0, 0.0, 0.0, 0.0, 0.0, 0.0, 0.0, 0.0, 0.0, 0.0, 0.0, 0.0, 0.0, 0.0, 0.0, 0.0, 0.0, 0.0, 0.0, 0.0, 0.0, 0.0, 0.0, 0.0, 0.0, 0.0, 0.0, 0.0, 0.0, 0.0, 0.0, 0.0, 0.0, 0.0, 0.0, 0.0, 0.0, 0.0, 0.0, 0.0, 0.0, 0.0, 0.0, 0.0, 0.0, 0.0, 0.0, 0.0, 0.0, 0.0, 0.0, 0.0, 0.0, 0.0, 0.0, 0.0, 0.0, 0.0, 0.0, 0.0, 0.0, 0.0, 0.0, 0.0, 0.0, 0.0, 0.0, 0.0, 0.0, 0.0, 0.0, 0.0, 0.0, 0.0, 0.0, 0.0, 0.0, 0.0, 0.0, 0.0, 0.0, 0.0, 0.0, 0.0, 0.0, 0.0, 0.0, 0.0, 0.0, 0.0, 0.0, 0.0, 0.0, 0.0, 0.0, 0.0, 0.0, 0.0, 0.0, 0.0, 0.0, 0.0, 0.0, 0.0, 0.0, 0.0, 0.0, 0.0, 0.0, 0.0, 0.0, 0.0, 0.0, 0.0, 0.0, 0.0, 0.0, 0.0, 0.0, 0.0, 0.0, 0.0, 0.0, 0.0, 0.0, 0.0, 0.0, 0.0, 0.0, 0.0, 0.0, 0.0, 0.0, 0.0, 0.0, 0.0, 0.0, 0.0, 0.0, 0.0, 0.0, 0.0, 0.0, 0.0, 0.0, 0.0, 0.0, 0.0, 0.0, 0.0, 0.0, 0.0, 0.0, 0.0, 0.0, 0.0, 0.0, 0.0, 0.0, 0.0, 0.0, 0.0, 0.0, 0.0, 0.0, 0.0, 0.0, 0.0, 0.0, 0.0, 0.0, 0.0, 0.0, 0.0, 0.0, 0.0, 0.0, 0.0, 0.0, 0.0, 0.0, 0.0, 0.0, 0.0, 0.0, 0.0, 0.0, 0.0, 0.0, 0.0, 0.0, 0.0, 0.0, 0.0, 0.0, 0.0, 0.0, 0.0, 0.0, 0.0, 0.0, 0.0, 0.0, 0.0, 0.0, 0.0, 0.0, 0.0, 0.0, 0.0, 0.0, 0.0, 0.0, 0.0, 0.0, 0.0, 0.0, 0.0, 0.0, 0.0, 0.0, 0.0, 0.0, 0.0, 0.0, 0.0, 0.0, 0.0, 0.0, 0.0, 0.0, 0.0, 0.0, 0.0, 0.0, 0.0, 0.0, 0.0, 0.0, 0.0, 0.0, 0.0, 0.0, 0.0, 0.0, 0.0, 0.0, 0.0, 0.0, 0.0, 0.0, 0.0, 0.0, 0.0, 0.0, 0.0, 0.0, 0.0, 0.0, 0.0, 0.0, 0.0, 0.0, 0.0, 0.0, 0.0, 0.0, 0.0, 0.0, 0.0, 0.0, 0.0, 0.0, 0.0, 0.0, 0.0, 0.0, 0.0, 0.0, 0.0, 0.0, 0.0, 0.0, 0.0, 0.0, 0.0, 0.0, 0.0, 0.0, 0.0, 0.0, 0.0, 0.0, 0.0, 0.0, 0.0, 0.0, 0.0, 0.0, 0.0, 0.0, 0.0, 0.0, 0.0, 0.0, 0.0, 0.0, 0.0, 0.0, 0.0, 0.0, 0.0, 0.0, 0.0, 0.0, 0.0, 0.0, 0.0, 0.0, 0.0, 0.0, 0.0, 0.0, 0.0, 0.0, 0.0, 0.0, 0.0, 0.0, 0.0, 0.0, 0.0, 0.0, 0.0, 0.0, 0.0, 0.0, 0.0, 0.0, 0.0, 0.0, 0.0, 0.0, 0.0, 0.0, 0.0, 0.0, 0.0, 0.0, 0.0, 0.0, 0.0, 0.0, 0.0, 0.0, 0.0, 0.0, 0.0, 0.0, 0.0, 0.0, 0.0, 0.0, 0.0, 0.0, 0.0, 0.0, 0.0, 0.0, 0.0, 0.0, 0.0, 0.0, 0.0, 0.0, 0.0, 0.0, 0.0, 0.0, 0.0, 0.0, 0.0, 0.0, 0.0, 0.0, 0.0, 0.0, 0.0, 0.0, 0.0, 0.0, 0.0, 0.0, 0.0, 0.0, 0.0, 0.0, 0.0, 0.0, 0.0, 0.0, 0.0, 0.0, 0.0, 0.0, 0.0, 0.0, 0.0, 0.0, 0.0, 0.0, 0.0, 0.0, 0.0, 0.0, 0.0, 0.0, 0.0, 0.0, 0.0, 0.0, 0.0, 0.0, 0.0, 0.0, 0.0, 0.0, 0.0, 0.0, 0.0, 0.0, 0.0, 0.0, 0.0, 0.0, 0.0, 0.0, 0.0, 0.0, 0.0, 0.0, 0.0, 0.0, 0.0, 0.0, 0.0, 0.0, 0.0, 0.0, 0.0, 0.0, 0.0, 0.0, 0.0, 0.0, 0.0, 0.0, 0.0, 0.0, 0.0, 0.0, 0.0, 0.0, 0.0, 0.0, 0.0, 0.0, 0.0, 0.0, 0.0, 0.0, 0.0, 0.0, 0.0, 0.0, 0.0, 0.0, 0.0, 0.0, 0.0, 0.0, 0.0, 0.0, 0.0, 0.0, 0.0, 0.0, 0.0, 0.0, 0.0, 0.0, 0.0, 0.0, 0.0, 0.0, 0.0, 0.0, 0.0, 0.0, 0.0, 0.0, 1.0, 0.5, 1.0, 1.0, 0.9688, 1.0, 0.9688, 0.5, 0.9688, 0.5, 0.9688, 1.0, 0.9375, 1.0, 0.9375, 0.5, 0.9375, 0.5, 0.9375, 1.0, 0.9062, 1.0, 0.9062, 0.5, 0.9062, 0.5, 0.9062, 1.0, 0.875, 1.0, 0.875, 0.5, 0.875, 0.5, 0.875, 1.0, 0.8438, 1.0, 0.8438, 0.5, 0.8438, 0.5, 0.8438, 1.0, 0.8125, 1.0, 0.8125, 0.5, 0.8125, 0.5, 0.8125, 1.0, 0.7812, 1.0, 0.7812, 0.5, 0.7812, 0.5, 0.7812, 1.0, 0.75, 1.0, 0.75, 0.5, 0.75, 0.5, 0.75, 1.0, 0.7188, 1.0, 0.7188, 0.5, 0.7188, 0.5, 0.7188, 1.0, 0.6875, 1.0, 0.6875, 0.5, 0.6875, 0.5, 0.6875, 1.0, 0.6562, 1.0, 0.6562, 0.5, 0.6562, 0.5, 0.6562, 1.0, 0.625, 1.0, 0.625, 0.5, 0.625, 0.5, 0.625, 1.0, 0.5938, 1.0, 0.5938, 0.5, 0.5938, 0.5, 0.5938, 1.0, 0.5625, 1.0, 0.5625, 0.5, 0.5625, 0.5, 0.5625, 1.0, 0.5312, 1.0, 0.5312, 0.5, 0.5312, 0.5, 0.5312, 1.0, 0.5, 1.0, 0.5, 0.5, 0.5, 0.5, 0.5, 1.0, 0.4688, 1.0, 0.4688, 0.5, 0.4688, 0.5, 0.4688, 1.0, 0.4375, 1.0, 0.4375, 0.5, 0.4375, 0.5, 0.4375, 1.0, 0.4062, 1.0, 0.4062, 0.5, 0.4062, 0.5, 0.4062, 1.0, 0.375, 1.0, 0.375, 0.5, 0.375, 0.5, 0.375, 1.0, 0.3438, 1.0, 0.3438, 0.5, 0.3438, 0.5, 0.3438, 1.0, 0.3125, 1.0, 0.3125, 0.5, 0.3125, 0.5, 0.3125, 1.0, 0.2812, 1.0, 0.2812, 0.5, 0.2812, 0.5, 0.2812, 1.0, 0.25, 1.0, 0.25, 0.5, 0.25, 0.5, 0.25, 1.0, 0.2188, 1.0, 0.2188, 0.5, 0.2188, 0.5, 0.2188, 1.0, 0.1875, 1.0, 0.1875, 0.5, 0.1875, 0.5, 0.1875, 1.0, 0.1562, 1.0, 0.1562, 0.5, 0.1562, 0.5, 0.1562, 1.0, 0.125, 1.0, 0.125, 0.5, 0.125, 0.5, 0.125, 1.0, 0.09375, 1.0, 0.09375, 0.5, 0.09375, 0.5, 0.09375, 1.0, 0.0625, 1.0, 0.0625, 0.5, 0.7188, 1.0, 0.75, 1.0, 0.75, 1.0, 0.7188, 1.0, 0.0625, 0.5, 0.0625, 1.0, 0.03125, 1.0, 0.03125, 0.5, 0.03125, 0.5, 0.03125, 1.0, 0.0, 1.0, 0.0, 0.5, 0.75, 0.49, 0.7968, 0.4854, 0.8418, 0.4717, 0.8833, 0.4496, 0.9197, 0.4197, 0.9496, 0.3833, 0.9717, 0.3418, 0.9854, 0.2968, 0.99, 0.25, 0.9854, 0.2032, 0.9717, 0.1582, 0.9496, 0.1167, 0.9197, 0.08029, 0.8833, 0.05045, 0.8418, 0.02827, 0.7968, 0.01461, 0.75, 0.01, 0.7032, 0.01461, 0.6582, 0.02827, 0.6167, 0.05045, 0.5803, 0.08029, 0.5504, 0.1167, 0.5283, 0.1582, 0.5146, 0.2032, 0.51, 0.25, 0.5146, 0.2968, 0.5283, 0.3418, 0.5504, 0.3833, 0.5803, 0.4197, 0.6167, 0.4496, 0.6582, 0.4717, 0.7032, 0.4854, 0.25, 1.0, 0.2812, 1.0, 0.2812, 1.0, 0.25, 1.0, 0.4375, 1.0, 0.4688, 1.0, 0.4688, 1.0, 0.4375, 1.0, 0.1562, 1.0, 0.1875, 1.0, 0.1875, 1.0, 0.1562, 1.0, 0.8438, 1.0, 0.875, 1.0, 0.875, 1.0, 0.8438, 1.0, 0.5625, 1.0, 0.5938, 1.0, 0.5938, 1.0, 0.5625, 1.0, 0.2812, 1.0, 0.3125, 1.0, 0.3125, 1.0, 0.2812, 1.0, 0.9688, 1.0, 1.0, 1.0, 1.0, 1.0, 0.9688, 1.0, 0.0, 1.0, 0.03125, 1.0, 0.03125, 1.0, 0.0, 1.0, 0.6875, 1.0, 0.7188, 1.0, 0.7188, 1.0, 0.6875, 1.0, 0.4062, 1.0, 0.4375, 1.0, 0.4375, 1.0, 0.4062, 1.0, 0.125, 1.0, 0.1562, 1.0, 0.1562, 1.0, 0.125, 1.0, 0.8125, 1.0, 0.8438, 1.0, 0.8438, 1.0, 0.8125, 1.0, 0.5312, 1.0, 0.5625, 1.0, 0.5625, 1.0, 0.5312, 1.0, 0.25, 1.0, 0.2812, 1.0, 0.2812, 1.0, 0.25, 1.0, 0.9375, 1.0, 0.9688, 1.0, 0.9688, 1.0, 0.9375, 1.0, 0.6562, 1.0, 0.6875, 1.0, 0.6875, 1.0, 0.6562, 1.0, 0.375, 1.0, 0.4062, 1.0, 0.4062, 1.0, 0.375, 1.0, 0.09375, 1.0, 0.125, 1.0, 0.125, 1.0, 0.09375, 1.0, 0.7812, 1.0, 0.8125, 1.0, 0.8125, 1.0, 0.7812, 1.0, 0.5, 1.0, 0.5312, 1.0, 0.5312, 1.0, 0.5, 1.0, 0.2188, 1.0, 0.25, 1.0, 0.25, 1.0, 0.2188, 1.0, 0.9062, 1.0, 0.9375, 1.0, 0.9375, 1.0, 0.9062, 1.0, 0.625, 1.0, 0.6562, 1.0, 0.6562, 1.0, 0.625, 1.0, 0.3438, 1.0, 0.375, 1.0, 0.375, 1.0, 0.3438, 1.0, 0.0625, 1.0, 0.09375, 1.0, 0.09375, 1.0, 0.0625, 1.0, 0.75, 1.0, 0.7812, 1.0, 0.7812, 1.0, 0.75, 1.0, 0.4688, 1.0, 0.5, 1.0, 0.5, 1.0, 0.4688, 1.0, 0.1875, 1.0, 0.2188, 1.0, 0.2188, 1.0, 0.1875, 1.0, 0.875, 1.0, 0.9062, 1.0, 0.9062, 1.0, 0.875, 1.0, 0.5938, 1.0, 0.625, 1.0, 0.625, 1.0, 0.5938, 1.0, 0.3125, 1.0, 0.3438, 1.0, 0.3438, 1.0, 0.3125, 1.0, 0.03125, 1.0, 0.0625, 1.0, 0.0625, 1.0, 0.03125, 1.0, 0.2968, 0.4854, 0.25, 0.49, 0.2032, 0.4854, 0.1582, 0.4717, 0.1167, 0.4496, 0.08029, 0.4197, 0.05045, 0.3833, 0.02827, 0.3418, 0.01461, 0.2968, 0.01, 0.25, 0.01461, 0.2032, 0.02827, 0.1582, 0.05045, 0.1167, 0.08029, 0.08029, 0.1167, 0.05045, 0.1582, 0.02827, 0.2032, 0.01461, 0.25, 0.01, 0.2968, 0.01461, 0.3418, 0.02827, 0.3833, 0.05045, 0.4197, 0.08029, 0.4496, 0.1167, 0.4717, 0.1582, 0.4854, 0.2032, 0.49, 0.25, 0.4854, 0.2968, 0.4717, 0.3418, 0.4496, 0.3833, 0.4197, 0.4197, 0.3833, 0.4496, 0.3418, 0.4717, 0.6562, 1.0, 0.6875, 1.0, 0.6875, 1.0, 0.6562, 1.0, 0.2188, 1.0, 0.25, 1.0, 0.25, 1.0, 0.2188, 1.0, 0.625, 1.0, 0.6562, 1.0, 0.6562, 1.0, 0.625, 1.0, 0.1875, 1.0, 0.2188, 1.0, 0.2188, 1.0, 0.1875, 1.0, 0.5938, 1.0, 0.625, 1.0, 0.625, 1.0, 0.5938, 1.0, 0.1562, 1.0, 0.1875, 1.0, 0.1875, 1.0, 0.1562, 1.0, 0.5625, 1.0, 0.5938, 1.0, 0.5938, 1.0, 0.5625, 1.0, 0.9688, 1.0, 1.0, 1.0, 1.0, 1.0, 0.9688, 1.0, 0.125, 1.0, 0.1562, 1.0, 0.1562, 1.0, 0.125, 1.0, 0.5312, 1.0, 0.5625, 1.0, 0.5625, 1.0, 0.5312, 1.0, 0.9375, 1.0, 0.9688, 1.0, 0.9688, 1.0, 0.9375, 1.0, 0.09375, 1.0, 0.125, 1.0, 0.125, 1.0, 0.09375, 1.0, 0.5, 1.0, 0.5312, 1.0, 0.5312, 1.0, 0.5, 1.0, 0.9062, 1.0, 0.9375, 1.0, 0.9375, 1.0, 0.9062, 1.0, 0.0625, 1.0, 0.09375, 1.0, 0.09375, 1.0, 0.0625, 1.0, 0.4688, 1.0, 0.5, 1.0, 0.5, 1.0, 0.4688, 1.0, 0.875, 1.0, 0.9062, 1.0, 0.9062, 1.0, 0.875, 1.0, 0.03125, 1.0, 0.0625, 1.0, 0.0625, 1.0, 0.03125, 1.0, 0.4375, 1.0, 0.4688, 1.0, 0.4688, 1.0, 0.4375, 1.0, 0.8438, 1.0, 0.875, 1.0, 0.875, 1.0, 0.8438, 1.0, 0.0, 1.0, 0.03125, 1.0, 0.03125, 1.0, 0.0, 1.0, 0.4062, 1.0, 0.4375, 1.0, 0.4375, 1.0, 0.4062, 1.0, 0.8125, 1.0, 0.8438, 1.0, 0.8438, 1.0, 0.8125, 1.0, 0.375, 1.0, 0.4062, 1.0, 0.4062, 1.0, 0.375, 1.0, 0.7812, 1.0, 0.8125, 1.0, 0.8125, 1.0, 0.7812, 1.0, 0.3438, 1.0, 0.375, 1.0, 0.375, 1.0, 0.3438, 1.0, 0.75, 1.0, 0.7812, 1.0, 0.7812, 1.0, 0.75, 1.0, 0.3125, 1.0, 0.3438, 1.0, 0.3438, 1.0, 0.3125, 1.0, 0.7188, 1.0, 0.75, 1.0, 0.75, 1.0, 0.7188, 1.0, 0.2812, 1.0, 0.3125, 1.0, 0.3125, 1.0, 0.2812, 1.0, 0.6875, 1.0, 0.7188, 1.0, 0.7188, 1.0, 0.6875, 1.0, 0.4601, 0.991, 0.5399, 0.991, 0.5399, 0.9948, 0.4601, 0.9948, 0.4601, 0.9209, 0.5399, 0.9209, 0.5399, 0.9453, 0.4601, 0.9453, 0.4601, 0.9815, 0.4601, 0.9453, 0.4601, 0.9453, 0.4601, 0.9815, 0.5399, 0.9948, 0.4601, 0.9948, 0.4601, 0.9948, 0.5399, 0.9948, 0.5399, 0.9209, 0.5399, 0.9453, 0.5399, 0.9453, 0.5399, 0.9209, 0.5399, 0.991, 0.5399, 0.9948, 0.5399, 0.9948, 0.5399, 0.991, 0.5399, 0.9453, 0.5399, 0.9815, 0.5399, 0.9815, 0.5399, 0.9453, 0.4601, 0.991, 0.4601, 0.9815, 0.4601, 0.9815, 0.4601, 0.991, 0.4601, 0.9453, 0.5399, 0.9453, 0.5399, 0.9815, 0.4601, 0.9815, 0.4601, 0.991, 0.4601, 0.9815, 0.4601, 0.9815, 0.4601, 0.991, 0.5399, 0.9453, 0.5399, 0.9815, 0.5399, 0.9815, 0.5399, 0.9453, 0.5614, 0.9453, 0.5614, 0.9815, 0.5614, 0.9815, 0.5614, 0.9453, 0.552, 0.9453, 0.5614, 0.9453, 0.5614, 0.9815, 0.552, 0.9815, 0.5399, 0.9453, 0.552, 0.9453, 0.552, 0.9815, 0.5399, 0.9815, 0.5417, 0.2539, 0.5542, 0.2539, 0.5542, 0.2639, 0.5417, 0.2639, 0.1289, 0.5, 0.1389, 0.5, 0.1389, 0.75, 0.1289, 0.75, 0.6235, 0.2539, 0.625, 0.2539, 0.625, 0.2639, 0.6235, 0.2639, 0.6198, 0.991, 0.6198, 0.9815, 0.625, 0.9861, 0.625, 0.9961, 0.3766, 0.2539, 0.4583, 0.2539, 0.4583, 0.2639, 0.3766, 0.2639, 0.4583, 0.2539, 0.5417, 0.2539, 0.5417, 0.2639, 0.4583, 0.2639, 0.5542, 0.2539, 0.5641, 0.2539, 0.5641, 0.2639, 0.5542, 0.2639, 0.552, 0.991, 0.552, 0.9815, 0.552, 0.9815, 0.552, 0.991, 0.3817, 0.9453, 0.4601, 0.9453, 0.4601, 0.9815, 0.3817, 0.9815, 0.3802, 0.9453, 0.3802, 0.9815, 0.375, 0.9861, 0.375, 0.9484, 0.6184, 0.9453, 0.6198, 0.9453, 0.6198, 0.9815, 0.6184, 0.9815, 0.8234, 0.5, 0.8611, 0.5, 0.8611, 0.75, 0.8234, 0.75, 0.5399, 0.7552, 0.5399, 0.7661, 0.5399, 0.7661, 0.5399, 0.7552, 0.4601, 0.7552, 0.5399, 0.7552, 0.5399, 0.7661, 0.4601, 0.7661, 0.5399, 0.7552, 0.5399, 0.7661, 0.5399, 0.7661, 0.5399, 0.7552, 0.4601, 0.824, 0.4601, 0.7661, 0.4601, 0.7661, 0.4601, 0.824, 0.5417, 0.4282, 0.5542, 0.4282, 0.5542, 0.4886, 0.5417, 0.4886, 0.5399, 0.7552, 0.552, 0.7552, 0.552, 0.7661, 0.5399, 0.7661, 0.625, 0.5, 0.6364, 0.5, 0.6364, 0.75, 0.625, 0.75, 0.6184, 0.7552, 0.6198, 0.7552, 0.6198, 0.7661, 0.6184, 0.7661, 0.3802, 0.7552, 0.3802, 0.7661, 0.375, 0.7614, 0.375, 0.75, 0.3817, 0.7552, 0.4601, 0.7552, 0.4601, 0.7661, 0.3817, 0.7661, 0.552, 0.7552, 0.5614, 0.7552, 0.5614, 0.7661, 0.552, 0.7661, 0.5542, 0.4282, 0.5641, 0.4282, 0.5641, 0.4886, 0.5542, 0.4886, 0.4601, 0.824, 0.4601, 0.7661, 0.4601, 0.7661, 0.4601, 0.824, 0.4583, 0.4282, 0.5417, 0.4282, 0.5417, 0.4886, 0.4583, 0.4886, 0.3766, 0.4282, 0.4583, 0.4282, 0.4583, 0.4886, 0.3766, 0.4886, 0.6198, 0.824, 0.6198, 0.7661, 0.625, 0.7614, 0.625, 0.8218, 0.6235, 0.4282, 0.625, 0.4282, 0.625, 0.4886, 0.6235, 0.4886, 0.3032, 0.5, 0.3636, 0.5, 0.3636, 0.75, 0.3032, 0.75, 0.5641, 0.4282, 0.6025, 0.4282, 0.6025, 0.4886, 0.5641, 0.4886, 0.5614, 0.7552, 0.5982, 0.7552, 0.5982, 0.7661, 0.5614, 0.7661, 0.5614, 0.9453, 0.5982, 0.9453, 0.5982, 0.9815, 0.5614, 0.9815, 0.5641, 0.2539, 0.6025, 0.2539, 0.6025, 0.2639, 0.5641, 0.2639, 0.5614, 0.7661, 0.5982, 0.7661, 0.5982, 0.9453, 0.5614, 0.9453, 0.5614, 0.9209, 0.5614, 0.9084, 0.5614, 0.824, 0.5641, 0.2639, 0.6025, 0.2639, 0.6025, 0.3016, 0.5641, 0.3016, 0.6156, 0.7552, 0.5982, 0.7552, 0.6025, 0.75, 0.6206, 0.75, 0.5614, 0.9948, 0.5982, 0.9948, 0.6025, 1.0, 0.5641, 1.0, 0.5641, 0.4886, 0.6025, 0.4886, 0.6025, 0.5, 0.5641, 0.5, 0.5641, 0.5, 0.6025, 0.5, 0.6025, 0.75, 0.5641, 0.75, 0.5641, 0.0, 0.6025, 0.0, 0.6025, 0.25, 0.5641, 0.25, 0.5614, 0.991, 0.5982, 0.991, 0.5982, 0.9948, 0.5614, 0.9948, 0.6184, 0.7552, 0.6156, 0.7552, 0.6206, 0.75, 0.6235, 0.75, 0.6025, 0.4282, 0.6206, 0.4282, 0.6206, 0.4886, 0.6025, 0.4886, 0.5982, 0.7552, 0.6156, 0.7552, 0.6156, 0.7661, 0.5982, 0.7661, 0.5982, 0.9453, 0.6156, 0.9453, 0.6156, 0.9815, 0.5982, 0.9815, 0.6025, 0.2539, 0.6206, 0.2539, 0.6206, 0.2639, 0.6025, 0.2639, 0.5982, 0.7661, 0.6156, 0.7661, 0.6156, 0.824, 0.6156, 0.9084, 0.6156, 0.9209, 0.6156, 0.9453, 0.5982, 0.9453, 0.6025, 0.2639, 0.6206, 0.2639, 0.6206, 0.3016, 0.6025, 0.3016, 0.5982, 0.9948, 0.6156, 0.9948, 0.6206, 1.0, 0.6025, 1.0, 0.6025, 0.4886, 0.6206, 0.4886, 0.6206, 0.5, 0.6025, 0.5, 0.6025, 0.5, 0.6206, 0.5, 0.6206, 0.75, 0.6025, 0.75, 0.6025, 0.0, 0.6206, 0.0, 0.6206, 0.25, 0.6025, 0.25, 0.5982, 0.991, 0.6156, 0.991, 0.6156, 0.9948, 0.5982, 0.9948, 0.0, 0.0, 0.0, 0.0, 0.0, 0.0, 0.0, 0.0, 0.0, 0.0, 0.0, 0.0, 0.0, 0.0, 0.0, 0.0, 0.0, 0.0, 0.0, 0.0, 0.0, 0.0, 0.0, 0.0, 0.0, 0.0, 0.6025, 0.3401, 0.6206, 0.3401, 0.6206, 0.4282, 0.6025, 0.4282, 0.5641, 0.3401, 0.6025, 0.3401, 0.6025, 0.4282, 0.5641, 0.4282, 0.2151, 0.5, 0.3032, 0.5, 0.3032, 0.75, 0.2151, 0.75, 0.6235, 0.3401, 0.625, 0.3401, 0.625, 0.4282, 0.6235, 0.4282, 0.6198, 0.9084, 0.6198, 0.824, 0.625, 0.8218, 0.625, 0.9099, 0.3766, 0.3401, 0.4583, 0.3401, 0.4583, 0.4282, 0.3766, 0.4282, 0.4583, 0.3401, 0.5417, 0.3401, 0.5417, 0.4282, 0.4583, 0.4282, 0.4601, 0.9084, 0.4601, 0.824, 0.4601, 0.824, 0.4601, 0.9084, 0.5542, 0.3401, 0.5641, 0.3401, 0.5641, 0.4282, 0.5542, 0.4282, 0.5417, 0.3401, 0.5542, 0.3401, 0.5542, 0.4282, 0.5417, 0.4282, 0.4601, 0.9084, 0.4601, 0.824, 0.4601, 0.824, 0.4601, 0.9084, 0.5399, 0.7661, 0.5399, 0.824, 0.5399, 0.824, 0.5399, 0.7661, 0.4601, 0.7661, 0.5399, 0.7661, 0.5399, 0.824, 0.4601, 0.824, 0.5399, 0.7661, 0.5399, 0.824, 0.5399, 0.824, 0.5399, 0.7661, 0.5399, 0.7661, 0.552, 0.7661, 0.552, 0.824, 0.5399, 0.824, 0.6364, 0.5, 0.6968, 0.5, 0.6968, 0.75, 0.6364, 0.75, 0.6184, 0.7661, 0.6198, 0.7661, 0.6198, 0.824, 0.6184, 0.824, 0.3802, 0.7661, 0.3802, 0.824, 0.375, 0.8218, 0.375, 0.7614, 0.3817, 0.7661, 0.4601, 0.7661, 0.4601, 0.824, 0.3817, 0.824, 0.552, 0.7661, 0.5614, 0.7661, 0.5614, 0.824, 0.552, 0.824, 0.4601, 0.9209, 0.4601, 0.9084, 0.4601, 0.9084, 0.4601, 0.9209, 0.5417, 0.3271, 0.5542, 0.3271, 0.5542, 0.3401, 0.5417, 0.3401, 0.5542, 0.3271, 0.5641, 0.3271, 0.5641, 0.3401, 0.5542, 0.3401, 0.4601, 0.9209, 0.4601, 0.9084, 0.4601, 0.9084, 0.4601, 0.9209, 0.4583, 0.3271, 0.5417, 0.3271, 0.5417, 0.3401, 0.4583, 0.3401, 0.3766, 0.3271, 0.4583, 0.3271, 0.4583, 0.3401, 0.3766, 0.3401, 0.6198, 0.9209, 0.6198, 0.9084, 0.625, 0.9099, 0.625, 0.9229, 0.6235, 0.3271, 0.625, 0.3271, 0.625, 0.3401, 0.6235, 0.3401, 0.2021, 0.5, 0.2151, 0.5, 0.2151, 0.75, 0.2021, 0.75, 0.5641, 0.3271, 0.6025, 0.3271, 0.6025, 0.3401, 0.5641, 0.3401, 0.6025, 0.3271, 0.6206, 0.3271, 0.6206, 0.3401, 0.6025, 0.3401, 0.5399, 0.824, 0.5399, 0.9084, 0.5399, 0.9084, 0.5399, 0.824, 0.4601, 0.824, 0.5399, 0.824, 0.5399, 0.9084, 0.4601, 0.9084, 0.5399, 0.824, 0.5399, 0.9084, 0.5399, 0.9084, 0.5399, 0.824, 0.5399, 0.824, 0.552, 0.824, 0.552, 0.9084, 0.5399, 0.9084, 0.6968, 0.5, 0.7849, 0.5, 0.7849, 0.75, 0.6968, 0.75, 0.6184, 0.824, 0.6198, 0.824, 0.6198, 0.9084, 0.6184, 0.9084, 0.3802, 0.824, 0.3802, 0.9084, 0.375, 0.9099, 0.375, 0.8218, 0.3817, 0.824, 0.4601, 0.824, 0.4601, 0.9084, 0.3817, 0.9084, 0.5614, 0.9084, 0.552, 0.9084, 0.552, 0.9084, 0.5614, 0.9084, 0.552, 0.824, 0.5614, 0.824, 0.5614, 0.9084, 0.552, 0.9084, 0.5614, 0.824, 0.5614, 0.9084, 0.5614, 0.9084, 0.5614, 0.824, 0.552, 0.824, 0.5614, 0.824, 0.5614, 0.824, 0.552, 0.824, 0.552, 0.9084, 0.552, 0.824, 0.552, 0.824, 0.552, 0.9084, 0.6025, 0.3016, 0.6206, 0.3016, 0.6206, 0.3271, 0.6025, 0.3271, 0.5641, 0.3016, 0.6025, 0.3016, 0.6025, 0.3271, 0.5641, 0.3271, 0.1766, 0.5, 0.2021, 0.5, 0.2021, 0.75, 0.1766, 0.75, 0.6235, 0.3016, 0.625, 0.3016, 0.625, 0.3271, 0.6235, 0.3271, 0.6198, 0.9453, 0.6198, 0.9209, 0.625, 0.9229, 0.625, 0.9484, 0.3766, 0.3016, 0.4583, 0.3016, 0.4583, 0.3271, 0.3766, 0.3271, 0.4583, 0.3016, 0.5417, 0.3016, 0.5417, 0.3271, 0.4583, 0.3271, 0.4601, 0.9453, 0.4601, 0.9209, 0.4601, 0.9209, 0.4601, 0.9453, 0.5542, 0.3016, 0.5641, 0.3016, 0.5641, 0.3271, 0.5542, 0.3271, 0.5417, 0.3016, 0.5542, 0.3016, 0.5542, 0.3271, 0.5417, 0.3271, 0.4601, 0.9453, 0.4601, 0.9209, 0.4601, 0.9209, 0.4601, 0.9453, 0.5399, 0.9084, 0.5399, 0.9209, 0.5399, 0.9209, 0.5399, 0.9084, 0.4601, 0.9084, 0.5399, 0.9084, 0.5399, 0.9209, 0.4601, 0.9209, 0.5399, 0.9084, 0.5399, 0.9209, 0.5399, 0.9209, 0.5399, 0.9084, 0.5399, 0.9084, 0.552, 0.9084, 0.552, 0.9209, 0.5399, 0.9209, 0.7849, 0.5, 0.7979, 0.5, 0.7979, 0.75, 0.7849, 0.75, 0.6184, 0.9084, 0.6198, 0.9084, 0.6198, 0.9209, 0.6184, 0.9209, 0.3802, 0.9084, 0.3802, 0.9209, 0.375, 0.9229, 0.375, 0.9099, 0.3817, 0.9084, 0.4601, 0.9084, 0.4601, 0.9209, 0.3817, 0.9209, 0.552, 0.9084, 0.5614, 0.9084, 0.5614, 0.9084, 0.552, 0.9084, 0.552, 0.9084, 0.5614, 0.9084, 0.5614, 0.9209, 0.552, 0.9209, 0.5614, 0.9209, 0.552, 0.9209, 0.552, 0.9209, 0.5614, 0.9209, 0.5614, 0.9084, 0.5614, 0.9209, 0.5614, 0.9209, 0.5614, 0.9084, 0.552, 0.9209, 0.552, 0.9084, 0.552, 0.9084, 0.552, 0.9209, 0.5614, 0.9815, 0.5982, 0.9815, 0.5982, 0.9815, 0.5614, 0.9815, 0.6025, 0.25, 0.6206, 0.25, 0.6206, 0.2539, 0.6025, 0.2539, 0.3802, 0.991, 0.3802, 0.9815, 0.3802, 0.9815, 0.3802, 0.991, 0.5641, 0.25, 0.6025, 0.25, 0.6025, 0.2539, 0.5641, 0.2539, 0.552, 0.9948, 0.552, 0.991, 0.552, 0.991, 0.552, 0.9948, 0.5542, 0.25, 0.5641, 0.25, 0.5641, 0.2539, 0.5542, 0.2539, 0.4583, 0.25, 0.5417, 0.25, 0.5417, 0.2539, 0.4583, 0.2539, 0.3766, 0.25, 0.4583, 0.25, 0.4583, 0.2539, 0.3766, 0.2539, 0.6198, 0.9948, 0.6198, 0.991, 0.625, 0.9961, 0.625, 1.0, 0.6235, 0.25, 0.625, 0.25, 0.625, 0.2539, 0.6235, 0.2539, 0.125, 0.5, 0.1289, 0.5, 0.1289, 0.75, 0.125, 0.75, 0.5417, 0.25, 0.5542, 0.25, 0.5542, 0.2539, 0.5417, 0.2539, 0.4601, 0.9948, 0.4601, 0.991, 0.4601, 0.991, 0.4601, 0.9948, 0.4601, 0.9948, 0.4601, 0.991, 0.4601, 0.991, 0.4601, 0.9948, 0.5399, 0.9815, 0.5399, 0.991, 0.5399, 0.991, 0.5399, 0.9815, 0.6198, 0.9815, 0.6198, 0.991, 0.6198, 0.991, 0.6198, 0.9815, 0.5399, 0.9815, 0.5399, 0.991, 0.5399, 0.991, 0.5399, 0.9815, 0.5614, 0.9815, 0.5614, 0.991, 0.5614, 0.991, 0.5614, 0.9815, 0.552, 0.9815, 0.5614, 0.9815, 0.5614, 0.991, 0.552, 0.991, 0.5399, 0.991, 0.4601, 0.991, 0.4601, 0.991, 0.5399, 0.991, 0.6156, 0.991, 0.5982, 0.991, 0.5982, 0.991, 0.6156, 0.991, 0.3802, 0.9815, 0.3802, 0.991, 0.375, 0.9961, 0.375, 0.9861, 0.6184, 0.991, 0.6156, 0.991, 0.6156, 0.991, 0.6184, 0.991, 0.8611, 0.5, 0.8711, 0.5, 0.8711, 0.75, 0.8611, 0.75, 0.3802, 0.991, 0.3802, 0.9815, 0.3802, 0.9815, 0.3802, 0.991, 0.6198, 0.9815, 0.6198, 0.991, 0.6198, 0.991, 0.6198, 0.9815, 0.6184, 0.991, 0.6156, 0.991, 0.6156, 0.991, 0.6184, 0.991, 0.6184, 0.9815, 0.6198, 0.9815, 0.6198, 0.9815, 0.6184, 0.9815, 0.5399, 0.9815, 0.5399, 0.991, 0.5399, 0.991, 0.5399, 0.9815, 0.3817, 0.991, 0.3802, 0.991, 0.3802, 0.991, 0.3817, 0.991, 0.4601, 0.9815, 0.4601, 0.991, 0.4601, 0.991, 0.4601, 0.9815, 0.4601, 0.991, 0.4601, 0.9815, 0.4601, 0.9815, 0.4601, 0.991, 0.5982, 0.991, 0.5614, 0.991, 0.5614, 0.991, 0.5982, 0.991, 0.5399, 0.991, 0.5399, 0.9815, 0.5399, 0.9815, 0.5399, 0.991, 0.5399, 0.9815, 0.5399, 0.991, 0.5399, 0.991, 0.5399, 0.9815, 0.5982, 0.9815, 0.6156, 0.9815, 0.6156, 0.9815, 0.5982, 0.9815, 0.5614, 0.991, 0.5614, 0.9815, 0.5614, 0.9815, 0.5614, 0.991, 0.552, 0.991, 0.5399, 0.991, 0.5399, 0.991, 0.552, 0.991, 0.552, 0.9815, 0.552, 0.991, 0.552, 0.991, 0.552, 0.9815, 0.5399, 0.9815, 0.552, 0.9815, 0.552, 0.9815, 0.5399, 0.9815, 0.6184, 0.9815, 0.6198, 0.9815, 0.6198, 0.9815, 0.6184, 0.9815, 0.3817, 0.991, 0.3802, 0.991, 0.3802, 0.991, 0.3817, 0.991, 0.3817, 0.9815, 0.4601, 0.9815, 0.4601, 0.9815, 0.3817, 0.9815, 0.4601, 0.9815, 0.5399, 0.9815, 0.5399, 0.9815, 0.4601, 0.9815, 0.5982, 0.9815, 0.6156, 0.9815, 0.6156, 0.991, 0.5982, 0.991, 0.5614, 0.9815, 0.5982, 0.9815, 0.5982, 0.991, 0.5614, 0.991, 0.4601, 0.9815, 0.5399, 0.9815, 0.5399, 0.991, 0.4601, 0.991, 0.5399, 0.9815, 0.552, 0.9815, 0.552, 0.991, 0.5399, 0.991, 0.3817, 0.9815, 0.4601, 0.9815, 0.4601, 0.991, 0.3817, 0.991, 0.6184, 0.9815, 0.6198, 0.9815, 0.6198, 0.991, 0.6184, 0.991, 0.4601, 0.9815, 0.4601, 0.991, 0.4601, 0.991, 0.4601, 0.9815, 0.4601, 0.9815, 0.5399, 0.9815, 0.5399, 0.9815, 0.4601, 0.9815, 0.6156, 0.991, 0.5982, 0.991, 0.5982, 0.991, 0.6156, 0.991, 0.5399, 0.991, 0.5399, 0.9815, 0.5399, 0.9815, 0.5399, 0.991, 0.5399, 0.9815, 0.552, 0.9815, 0.552, 0.9815, 0.5399, 0.9815, 0.5982, 0.991, 0.5614, 0.991, 0.5614, 0.991, 0.5982, 0.991, 0.5614, 0.991, 0.5614, 0.9815, 0.5614, 0.9815, 0.5614, 0.991, 0.3817, 0.9815, 0.4601, 0.9815, 0.4601, 0.9815, 0.3817, 0.9815, 0.5399, 0.991, 0.4601, 0.991, 0.4601, 0.991, 0.5399, 0.991, 0.552, 0.9815, 0.552, 0.991, 0.552, 0.991, 0.552, 0.9815, 0.5614, 0.9815, 0.5982, 0.9815, 0.5982, 0.9815, 0.5614, 0.9815, 0.552, 0.991, 0.5399, 0.991, 0.5399, 0.991, 0.552, 0.991, 0.4601, 0.991, 0.4601, 0.9815, 0.4601, 0.9815, 0.4601, 0.991, 0.5982, 0.9815, 0.6156, 0.9815, 0.6156, 0.9815, 0.5982, 0.9815, 0.6156, 0.9815, 0.6184, 0.9815, 0.6184, 0.991, 0.6156, 0.991, 0.6156, 0.9815, 0.6184, 0.9815, 0.6184, 0.9815, 0.6156, 0.9815, 0.6156, 0.9815, 0.6184, 0.9815, 0.6184, 0.9815, 0.6156, 0.9815, 0.6198, 0.991, 0.6184, 0.991, 0.6184, 0.991, 0.6198, 0.991, 0.6198, 0.991, 0.6184, 0.991, 0.6184, 0.991, 0.6198, 0.991, 0.6206, 0.25, 0.6235, 0.25, 0.6235, 0.2539, 0.6206, 0.2539, 0.6156, 0.9084, 0.6184, 0.9084, 0.6184, 0.9209, 0.6156, 0.9209, 0.6206, 0.3016, 0.6235, 0.3016, 0.6235, 0.3271, 0.6206, 0.3271, 0.6156, 0.824, 0.6184, 0.824, 0.6184, 0.9084, 0.6156, 0.9084, 0.6206, 0.3271, 0.6235, 0.3271, 0.6235, 0.3401, 0.6206, 0.3401, 0.6156, 0.7661, 0.6184, 0.7661, 0.6184, 0.824, 0.6156, 0.824, 0.6206, 0.3401, 0.6235, 0.3401, 0.6235, 0.4282, 0.6206, 0.4282, 0.6198, 0.7552, 0.6184, 0.7552, 0.6235, 0.75, 0.625, 0.75, 0.6206, 0.4282, 0.6235, 0.4282, 0.6235, 0.4886, 0.6206, 0.4886, 0.6156, 0.7552, 0.6184, 0.7552, 0.6184, 0.7661, 0.6156, 0.7661, 0.6156, 0.9453, 0.6184, 0.9453, 0.6184, 0.9815, 0.6156, 0.9815, 0.6206, 0.2539, 0.6235, 0.2539, 0.6235, 0.2639, 0.6206, 0.2639, 0.6156, 0.9209, 0.6184, 0.9209, 0.6184, 0.9453, 0.6156, 0.9453, 0.6206, 0.2639, 0.6235, 0.2639, 0.6235, 0.3016, 0.6206, 0.3016, 0.6156, 0.9948, 0.6184, 0.9948, 0.6235, 1.0, 0.6206, 1.0, 0.6206, 0.4886, 0.6235, 0.4886, 0.6235, 0.5, 0.6206, 0.5, 0.6206, 0.5, 0.6235, 0.5, 0.6235, 0.75, 0.6206, 0.75, 0.6206, 0.0, 0.6235, 0.0, 0.6235, 0.25, 0.6206, 0.25, 0.6156, 0.991, 0.6184, 0.991, 0.6184, 0.9948, 0.6156, 0.9948, 0.3802, 0.9815, 0.3817, 0.9815, 0.3817, 0.9815, 0.3802, 0.9815, 0.3802, 0.9815, 0.3817, 0.9815, 0.3817, 0.991, 0.3802, 0.991, 0.3802, 0.9815, 0.3817, 0.9815, 0.3817, 0.9815, 0.3802, 0.9815, 0.4601, 0.991, 0.3817, 0.991, 0.3817, 0.991, 0.4601, 0.991, 0.4601, 0.991, 0.3817, 0.991, 0.3817, 0.991, 0.4601, 0.991, 0.375, 0.25, 0.3766, 0.25, 0.3766, 0.2539, 0.375, 0.2539, 0.3802, 0.9084, 0.3817, 0.9084, 0.3817, 0.9209, 0.3802, 0.9209, 0.375, 0.3016, 0.3766, 0.3016, 0.3766, 0.3271, 0.375, 0.3271, 0.3802, 0.824, 0.3817, 0.824, 0.3817, 0.9084, 0.3802, 0.9084, 0.375, 0.3271, 0.3766, 0.3271, 0.3766, 0.3401, 0.375, 0.3401, 0.3802, 0.7661, 0.3817, 0.7661, 0.3817, 0.824, 0.3802, 0.824, 0.375, 0.3401, 0.3766, 0.3401, 0.3766, 0.4282, 0.375, 0.4282, 0.375, 0.4282, 0.3766, 0.4282, 0.3766, 0.4886, 0.375, 0.4886, 0.3802, 0.7552, 0.3817, 0.7552, 0.3817, 0.7661, 0.3802, 0.7661, 0.3802, 0.9453, 0.3817, 0.9453, 0.3817, 0.9815, 0.3802, 0.9815, 0.375, 0.2539, 0.3766, 0.2539, 0.3766, 0.2639, 0.375, 0.2639, 0.375, 0.2639, 0.3766, 0.2639, 0.3766, 0.3016, 0.375, 0.3016, 0.3802, 0.9209, 0.3817, 0.9209, 0.3817, 0.9453, 0.3802, 0.9453, 0.3802, 0.991, 0.3817, 0.991, 0.3817, 0.9948, 0.3802, 0.9948, 0.375, 0.0, 0.3766, 0.0, 0.3766, 0.25, 0.375, 0.25, 0.375, 0.5, 0.3766, 0.5, 0.3766, 0.75, 0.375, 0.75, 0.375, 0.4886, 0.3766, 0.4886, 0.3766, 0.5, 0.375, 0.5, 0.3802, 0.9948, 0.3817, 0.9948, 0.3766, 1.0, 0.375, 1.0, 0.4601, 0.7552, 0.3817, 0.7552, 0.3766, 0.75, 0.4583, 0.75, 0.0, 0.0, 0.0, 0.0, 0.0, 0.0, 0.0, 0.0, 0.0, 0.0, 0.0, 0.0, 0.0, 0.0, 0.0, 0.0, 0.0, 0.0, 0.0, 0.0, 0.0, 0.0, 0.0, 0.0, 0.625, 0.5, 0.625, 0.75, 0.625, 0.75, 0.625, 0.5, 0.0, 0.0, 0.0, 0.0, 0.0, 0.0, 0.0, 0.0, 0.0, 0.0, 0.0, 0.0, 0.0, 0.0, 0.0, 0.0, 0.625, 0.5, 0.625, 0.75, 0.625, 0.75, 0.625, 0.5, 0.0, 0.0, 0.0, 0.0, 0.0, 0.0, 0.0, 0.0, 0.0, 0.0, 0.0, 0.0, 0.0, 0.0, 0.0, 0.0, 0.625, 0.5, 0.625, 0.75, 0.625, 0.75, 0.625, 0.5, 0.0, 0.0, 0.0, 0.0, 0.0, 0.0, 0.0, 0.0, 0.0, 0.0, 0.0, 0.0, 0.0, 0.0, 0.0, 0.0, 0.625, 0.5, 0.625, 0.75, 0.625, 0.75, 0.625, 0.5, 0.0, 0.0, 0.0, 0.0, 0.0, 0.0, 0.0, 0.0, 0.0, 0.0, 0.0, 0.0, 0.0, 0.0, 0.0, 0.0, 0.625, 0.5, 0.625, 0.75, 0.625, 0.75, 0.625, 0.5, 0.0, 0.0, 0.0, 0.0, 0.0, 0.0, 0.0, 0.0, 0.0, 0.0, 0.0, 0.0, 0.0, 0.0, 0.0, 0.0, 0.625, 0.5, 0.625, 0.75, 0.625, 0.75, 0.625, 0.5, 0.0, 0.0, 0.0, 0.0, 0.0, 0.0, 0.0, 0.0, 0.0, 0.0, 0.0, 0.0, 0.0, 0.0, 0.625, 0.5, 0.625, 0.75, 0.625, 0.75, 0.625, 0.5])
me_cube.materials.append(mat_material)
me_cube.materials.append(mat_material_001)
me_cube.materials.append(None)
me_cube.materials.append(mat_material_002)
me_cube.materials.append(mat_material_003)
me_cube.materials.append(mat_material_004)
me_cube.use_mirror_vertex_groups = False
me_cube.update()

# ---- curves / text
txt_text = bpy.data.curves.new('Text', 'FONT')
txt_text.dimensions = '2D'
txt_text.body = 'E\n \n3\n9\n2\n'
txt_text.materials.append(mat_material_005)

# ---- objects
ob_cube = bpy.data.objects.new('Cube', me_cube)
ob_light = bpy.data.objects.new('Light', light_light)
ob_camera = bpy.data.objects.new('Camera', cam_camera)
ob_empty = bpy.data.objects.new('Empty', None)
ob_empty_001 = bpy.data.objects.new('Empty.001', None)
ob_text = bpy.data.objects.new('Text', txt_text)

# ---- transforms, parenting, visibility, modifiers, constraints
ob_cube.location = (0.0, 0.0, 3.663)
ob_cube.scale = (1.0, 1.0, 3.793)
ob_cube.lock_rotations_4d = False
ob_cube.empty_display_type = 'ARROWS'
ob_cube.lineart.crease_threshold = 0.0
ob_light.location = (4.076, 1.005, 5.904)
ob_light.rotation_euler = (0.6503, 0.05522, 1.866)
ob_light.lock_rotations_4d = False
ob_light.empty_display_type = 'ARROWS'
ob_light.color = (0.0, 0.0, 0.0, 0.0)
ob_light.lineart.crease_threshold = 0.0
ob_camera.location = (7.359, -6.926, 4.958)
ob_camera.rotation_euler = (1.109, 0.0, 0.8149)
ob_camera.lock_rotations_4d = False
ob_camera.empty_display_type = 'ARROWS'
ob_camera.color = (0.0, 0.0, 0.0, 0.0)
ob_camera.display_type = 'WIRE'
ob_camera.lineart.crease_threshold = 0.0
ob_empty.location = (-2.23, -4.25e-07, 3.163)
ob_empty.rotation_euler = (1.571, -0.0, -0.0)
ob_empty.scale = (0.1614, 0.1614, 0.1614)
ob_empty.empty_display_type = 'IMAGE'
ob_empty.empty_display_size = 5.0
ob_empty.empty_image_depth = 'BACK'
ob_empty.show_empty_image_perspective = False
ob_empty.empty_image_side = 'FRONT'
ob_empty_001.location = (-8.5, -5.869e-07, 4.368)
ob_empty_001.rotation_euler = (1.571, -0.0, -0.0)
ob_empty_001.empty_display_type = 'IMAGE'
ob_empty_001.empty_display_size = 5.0
ob_empty_001.empty_image_depth = 'BACK'
ob_empty_001.show_empty_image_perspective = False
ob_empty_001.empty_image_side = 'FRONT'
ob_text.location = (-0.2728, -1.011, 4.606)
ob_text.rotation_euler = (1.571, -0.0, 0.0)
ob_text.scale = (0.07968, 0.07968, 0.07968)

# ---- collection membership
col_collection.objects.link(ob_cube)
col_collection.objects.link(ob_light)
col_collection.objects.link(ob_camera)
col_collection.objects.link(ob_empty)
col_collection.objects.link(ob_empty_001)
col_collection.objects.link(ob_text)

# ---- scene / render settings (as saved in the file)
scene.camera = ob_camera
scene.frame_start = 1; scene.frame_end = 250; scene.frame_set(1)
scene.render.engine = 'BLENDER_EEVEE_NEXT'
scene.cycles.sampling_pattern = 'TABULATED_SOBOL'
bpy.context.view_layer.update()
